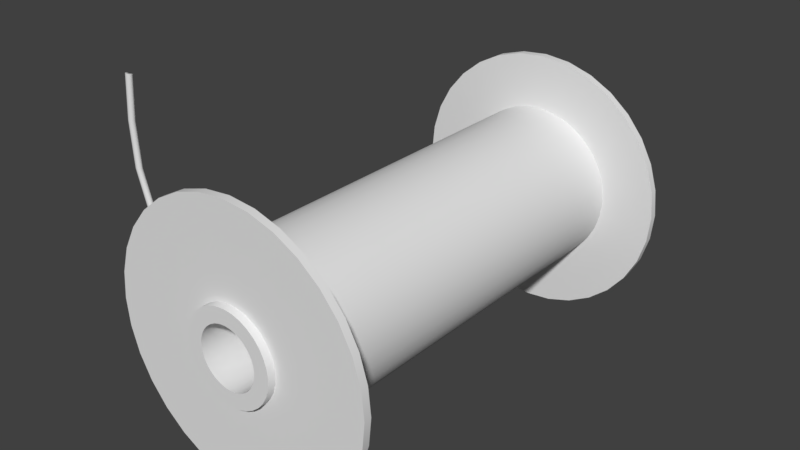# Source: WireTool.blend  (saved by Blender 2.78.0; exported with 4.5.12 LTS)
import bpy
from mathutils import Matrix  # noqa: F401  (used for matrix-valued properties, if any)

bpy.ops.wm.read_factory_settings(use_empty=True)
scene = bpy.context.scene
scene.name = 'Scene'

# ---- collections
col_collection_1 = bpy.data.collections.new('Collection 1'); scene.collection.children.link(col_collection_1)

# ---- world
world_world = bpy.data.worlds.new('World'); scene.world = world_world
world_world.color = (0.05088, 0.05088, 0.05088)
world_world.use_sun_shadow = False
world_world.sun_shadow_jitter_overblur = 0.0
world_world.cycles.sampling_method = 'MANUAL'

# ---- meshes
me_cylinder = bpy.data.meshes.new('Cylinder')
me_cylinder.from_pydata([(2.552e-08, -0.1014, 0.0396), (0.007725, -0.1014, 0.03884), (0.01515, -0.1014, 0.03658), (0.022, -0.1014, 0.03292), (0.028, -0.1014, 0.028), (0.03292, -0.1014, 0.022), (0.03658, -0.1014, 0.01515), (0.03884, -0.1014, 0.007725), (0.0396, -0.1014, 1.341e-07), (0.03884, -0.1014, -0.007725), (0.03658, -0.1014, -0.01515), (0.03292, -0.1014, -0.022), (0.028, -0.1014, -0.028), (0.022, -0.1014, -0.03292), (0.01515, -0.1014, -0.03658), (0.007725, -0.1014, -0.03884), (1.262e-08, -0.1014, -0.0396), (-0.007725, -0.1014, -0.03884), (-0.01515, -0.1014, -0.03658), (-0.022, -0.1014, -0.03292), (-0.028, -0.1014, -0.028), (-0.03292, -0.1014, -0.022), (-0.03658, -0.1014, -0.01515), (-0.03884, -0.1014, -0.007725), (-0.0396, -0.1014, 1.714e-07), (-0.03884, -0.1014, 0.007725), (-0.03658, -0.1014, 0.01515), (-0.03292, -0.1014, 0.022), (-0.028, -0.1014, 0.028), (-0.022, -0.1014, 0.03292), (-0.01515, -0.1014, 0.03658), (-0.007725, -0.1014, 0.03884), (0.01295, -0.1014, 0.06511), (2.222e-08, -0.1014, 0.06639), (0.02541, -0.1014, 0.06134), (0.03688, -0.1014, 0.0552), (0.04694, -0.1014, 0.04694), (0.0552, -0.1014, 0.03688), (0.06134, -0.1014, 0.02541), (0.06511, -0.1014, 0.01295), (0.06639, -0.1014, 1.267e-07), (0.06511, -0.1014, -0.01295), (0.06134, -0.1014, -0.02541), (0.0552, -0.1014, -0.03688), (0.04694, -0.1014, -0.04694), (0.03688, -0.1014, -0.0552), (0.02541, -0.1014, -0.06134), (0.01295, -0.1014, -0.06511), (5.861e-10, -0.1014, -0.06639), (-0.01295, -0.1014, -0.06511), (-0.02541, -0.1014, -0.06134), (-0.03688, -0.1014, -0.0552), (-0.04694, -0.1014, -0.04694), (-0.0552, -0.1014, -0.03688), (-0.06134, -0.1014, -0.02541), (-0.06511, -0.1014, -0.01295), (-0.06639, -0.1014, 1.863e-07), (-0.06511, -0.1014, 0.01295), (-0.06134, -0.1014, 0.02541), (-0.0552, -0.1014, 0.03688), (-0.04694, -0.1014, 0.04694), (-0.03688, -0.1014, 0.0552), (-0.02541, -0.1014, 0.06134), (-0.01295, -0.1014, 0.06511), (-0.06015, -0.08268, 0.01199), (-0.06004, -0.08322, 0.01218), (-0.06013, -0.08378, 0.01226), (-0.0604, -0.0843, 0.0122), (-0.0608, -0.08468, 0.01203), (-0.06127, -0.08486, 0.01176), (-0.06175, -0.08483, 0.01143), (-0.06216, -0.08459, 0.0111), (-0.06243, -0.08417, 0.01082), (-0.06253, -0.08363, 0.01063), (-0.06245, -0.08307, 0.01055), (-0.06218, -0.08255, 0.0106), (-0.06178, -0.08218, 0.01078), (-0.06131, -0.08199, 0.01105), (-0.04972, -0.08252, -0.001967), (-0.03085, -0.08137, -0.02117), (2.552e-08, 0.1014, 0.0396), (0.007725, 0.1014, 0.03884), (0.01515, 0.1014, 0.03658), (0.022, 0.1014, 0.03292), (0.028, 0.1014, 0.028), (0.03292, 0.1014, 0.022), (0.03658, 0.1014, 0.01515), (0.03884, 0.1014, 0.007725), (0.0396, 0.1014, 1.416e-07), (0.03884, 0.1014, -0.007725), (0.03658, 0.1014, -0.01515), (0.03292, 0.1014, -0.022), (0.028, 0.1014, -0.028), (0.022, 0.1014, -0.03292), (0.01515, 0.1014, -0.03658), (0.007725, 0.1014, -0.03884), (1.262e-08, 0.1014, -0.0396), (-0.007725, 0.1014, -0.03884), (-0.01515, 0.1014, -0.03658), (-0.022, 0.1014, -0.03292), (-0.028, 0.1014, -0.028), (-0.03292, 0.1014, -0.022), (-0.03658, 0.1014, -0.01515), (-0.03884, 0.1014, -0.007725), (-0.0396, 0.1014, 1.788e-07), (-0.03884, 0.1014, 0.007725), (-0.03658, 0.1014, 0.01515), (-0.03292, 0.1014, 0.022), (-0.028, 0.1014, 0.028), (-0.022, 0.1014, 0.03292), (-0.01515, 0.1014, 0.03658), (-0.007725, 0.1014, 0.03884), (2.552e-08, 0.0, 0.0396), (0.007725, 0.0, 0.03884), (0.01515, 0.0, 0.03658), (0.022, 0.0, 0.03292), (0.028, -1.863e-09, 0.028), (0.03292, -1.863e-09, 0.022), (0.03658, -9.313e-10, 0.01515), (0.03884, -4.657e-10, 0.007725), (0.0396, 0.0, 1.377e-07), (0.03884, 4.657e-10, -0.007725), (0.03658, 9.313e-10, -0.01515), (0.03292, 1.863e-09, -0.022), (0.028, 1.863e-09, -0.028), (0.022, 0.0, -0.03292), (0.01515, 0.0, -0.03658), (0.007725, 0.0, -0.03884), (1.262e-08, 0.0, -0.0396), (-0.007725, 0.0, -0.03884), (-0.01515, 0.0, -0.03658), (-0.022, 0.0, -0.03292), (-0.028, 1.863e-09, -0.028), (-0.03292, 1.863e-09, -0.022), (-0.03658, 9.313e-10, -0.01515), (-0.03884, 4.657e-10, -0.007725), (-0.0396, -1.421e-14, 1.73e-07), (-0.03884, -4.657e-10, 0.007725), (-0.03658, -9.313e-10, 0.01515), (-0.03292, -1.863e-09, 0.022), (-0.028, -1.863e-09, 0.028), (-0.022, 0.0, 0.03292), (-0.01515, 0.0, 0.03658), (-0.007725, 0.0, 0.03884), (0.01295, 0.1014, 0.06511), (2.222e-08, 0.1014, 0.06639), (0.02541, 0.1014, 0.06134), (0.03688, 0.1014, 0.0552), (0.04694, 0.1014, 0.04694), (0.0552, 0.1014, 0.03688), (0.06134, 0.1014, 0.02541), (0.06511, 0.1014, 0.01295), (0.06639, 0.1014, 1.341e-07), (0.06511, 0.1014, -0.01295), (0.06134, 0.1014, -0.02541), (0.0552, 0.1014, -0.03688), (0.04694, 0.1014, -0.04694), (0.03688, 0.1014, -0.0552), (0.02541, 0.1014, -0.06134), (0.01295, 0.1014, -0.06511), (5.861e-10, 0.1014, -0.06639), (-0.01295, 0.1014, -0.06511), (-0.02541, 0.1014, -0.06134), (-0.03688, 0.1014, -0.0552), (-0.04694, 0.1014, -0.04694), (-0.0552, 0.1014, -0.03688), (-0.06134, 0.1014, -0.02541), (-0.06511, 0.1014, -0.01295), (-0.06639, 0.1014, 1.937e-07), (-0.06511, 0.1014, 0.01295), (-0.06134, 0.1014, 0.02541), (-0.0552, 0.1014, 0.03688), (-0.04694, 0.1014, 0.04694), (-0.03688, 0.1014, 0.0552), (-0.02541, 0.1014, 0.06134), (-0.01295, 0.1014, 0.06511), (-0.0501, -0.08245, -0.002401), (-0.03122, -0.08129, -0.02161), (-0.05048, -0.0826, -0.002808), (-0.0316, -0.08144, -0.02201), (-0.05081, -0.08295, -0.003127), (-0.03193, -0.08179, -0.02233), (-0.05104, -0.08345, -0.003308), (-0.03217, -0.08229, -0.02251), (-0.05114, -0.08402, -0.003324), (-0.03226, -0.08286, -0.02253), (-0.05108, -0.08457, -0.003173), (-0.03221, -0.08342, -0.02238), (-0.05088, -0.08503, -0.002877), (-0.03201, -0.08387, -0.02208), (-0.05058, -0.08532, -0.002482), (-0.0317, -0.08416, -0.02169), (-0.0502, -0.08539, -0.002048), (-0.03132, -0.08423, -0.02125), (-0.04982, -0.08524, -0.001641), (-0.03094, -0.08408, -0.02084), (-0.04949, -0.08489, -0.001322), (-0.03061, -0.08373, -0.02053), (-0.04926, -0.08439, -0.001141), (-0.03038, -0.08324, -0.02035), (-0.04916, -0.08382, -0.001125), (-0.03028, -0.08267, -0.02033), (-0.04922, -0.08327, -0.001277), (-0.03034, -0.08211, -0.02048), (-0.04941, -0.08281, -0.001572), (-0.03054, -0.08166, -0.02078), (-0.06083, -0.08202, 0.01137), (-0.06042, -0.08226, 0.0117), (-0.06951, -0.08249, 0.03047), (-0.06998, -0.08225, 0.03023), (-0.07051, -0.08223, 0.03001), (-0.07103, -0.08243, 0.02984), (-0.07145, -0.08282, 0.02976), (-0.07172, -0.08333, 0.02978), (-0.07178, -0.0839, 0.02989), (-0.07164, -0.08443, 0.03007), (-0.0713, -0.08484, 0.0303), (-0.07084, -0.08507, 0.03054), (-0.0703, -0.08509, 0.03076), (-0.06978, -0.08489, 0.03093), (-0.06936, -0.08451, 0.03101), (-0.0691, -0.08399, 0.03099), (-0.06903, -0.08343, 0.03089), (-0.06918, -0.0829, 0.0307), (-0.07374, -0.08367, 0.04965), (-0.07425, -0.08344, 0.04951), (-0.07482, -0.08343, 0.04942), (-0.07536, -0.08364, 0.04939), (-0.07579, -0.08403, 0.04942), (-0.07604, -0.08454, 0.04951), (-0.07607, -0.0851, 0.04964), (-0.07588, -0.08562, 0.0498), (-0.0755, -0.08603, 0.04997), (-0.07498, -0.08625, 0.0501), (-0.07441, -0.08626, 0.05019), (-0.07387, -0.08606, 0.05023), (-0.07345, -0.08567, 0.05019), (-0.0732, -0.08516, 0.0501), (-0.07317, -0.08459, 0.04997), (-0.07336, -0.08407, 0.04981), (-0.07405, -0.08439, 0.0709), (-0.07458, -0.08417, 0.07084), (-0.07516, -0.08417, 0.07084), (-0.07569, -0.08437, 0.07089), (-0.07611, -0.08476, 0.071), (-0.07633, -0.08528, 0.07114), (-0.07634, -0.08584, 0.07129), (-0.07613, -0.08635, 0.07143), (-0.07572, -0.08675, 0.07154), (-0.07519, -0.08697, 0.07159), (-0.07461, -0.08698, 0.0716), (-0.07408, -0.08677, 0.07154), (-0.07366, -0.08638, 0.07143), (-0.07344, -0.08587, 0.07129), (-0.07343, -0.08531, 0.07114), (-0.07364, -0.08479, 0.071), (-0.07192, -0.08477, 0.09135), (-0.07246, -0.08455, 0.09131), (-0.07303, -0.08455, 0.09134), (-0.07357, -0.08475, 0.09142), (-0.07397, -0.08514, 0.09155), (-0.07419, -0.08566, 0.0917), (-0.07419, -0.08621, 0.09185), (-0.07397, -0.08673, 0.09198), (-0.07356, -0.08713, 0.09208), (-0.07303, -0.08735, 0.09211), (-0.07245, -0.08735, 0.09209), (-0.07192, -0.08714, 0.09201), (-0.07151, -0.08675, 0.09188), (-0.07129, -0.08624, 0.09173), (-0.07129, -0.08568, 0.09157), (-0.07151, -0.08517, 0.09144), (0.01295, -0.105, 0.06511), (2.27e-08, -0.105, 0.06639), (0.02541, -0.105, 0.06134), (0.03688, -0.105, 0.0552), (0.04694, -0.105, 0.04694), (0.0552, -0.105, 0.03688), (0.06134, -0.105, 0.02541), (0.06511, -0.105, 0.01295), (0.06639, -0.105, 1.267e-07), (0.06511, -0.105, -0.01295), (0.06134, -0.105, -0.02541), (0.0552, -0.105, -0.03688), (0.04694, -0.105, -0.04694), (0.03688, -0.105, -0.0552), (0.02541, -0.105, -0.06134), (0.01295, -0.105, -0.06511), (1.072e-09, -0.105, -0.06639), (-0.01295, -0.105, -0.06511), (-0.02541, -0.105, -0.06134), (-0.03688, -0.105, -0.0552), (-0.04694, -0.105, -0.04694), (-0.0552, -0.105, -0.03688), (-0.06134, -0.105, -0.02541), (-0.06511, -0.105, -0.01295), (-0.06639, -0.105, 1.863e-07), (-0.06511, -0.105, 0.01295), (-0.06134, -0.105, 0.02541), (-0.0552, -0.105, 0.03688), (-0.04694, -0.105, 0.04694), (-0.03688, -0.105, 0.0552), (-0.02541, -0.105, 0.06134), (-0.01295, -0.105, 0.06511), (0.01295, 0.105, 0.06511), (2.27e-08, 0.105, 0.06639), (0.02541, 0.105, 0.06134), (0.03688, 0.105, 0.0552), (0.04694, 0.105, 0.04694), (0.0552, 0.105, 0.03688), (0.06134, 0.105, 0.02541), (0.06511, 0.105, 0.01295), (0.06639, 0.105, 1.341e-07), (0.06511, 0.105, -0.01295), (0.06134, 0.105, -0.02541), (0.0552, 0.105, -0.03688), (0.04694, 0.105, -0.04694), (0.03688, 0.105, -0.0552), (0.02541, 0.105, -0.06134), (0.01295, 0.105, -0.06511), (1.072e-09, 0.105, -0.06639), (-0.01295, 0.105, -0.06511), (-0.02541, 0.105, -0.06134), (-0.03688, 0.105, -0.0552), (-0.04694, 0.105, -0.04694), (-0.0552, 0.105, -0.03688), (-0.06134, 0.105, -0.02541), (-0.06511, 0.105, -0.01295), (-0.06639, 0.105, 1.937e-07), (-0.06511, 0.105, 0.01295), (-0.06134, 0.105, 0.02541), (-0.0552, 0.105, 0.03688), (-0.04694, 0.105, 0.04694), (-0.03688, 0.105, 0.0552), (-0.02541, 0.105, 0.06134), (-0.01295, 0.105, 0.06511), (0.002882, -2.794e-09, 0.01449), (0.008208, -1.863e-09, 0.01228), (0.01045, -1.863e-09, 0.01045), (0.01477, -1.756e-09, 9.066e-08), (0.01365, -1.397e-09, -0.005654), (0.01045, -9.313e-10, -0.01045), (0.008208, -9.313e-10, -0.01228), (0.005654, -9.313e-10, -0.01365), (-0.005654, -9.313e-10, -0.01365), (-0.01045, -9.313e-10, -0.01045), (-0.01228, -9.313e-10, -0.008208), (-0.01365, -1.397e-09, -0.005654), (-0.005654, -2.794e-09, 0.01365), (-0.002882, -2.794e-09, 0.01449), (-6.743e-10, -2.794e-09, 0.01477), (0.005654, -2.794e-09, 0.01365), (0.01228, -1.863e-09, 0.008208), (0.01365, -1.863e-09, 0.005654), (0.01449, -1.863e-09, 0.002882), (0.01449, -1.63e-09, -0.002882), (0.01228, -9.313e-10, -0.008208), (0.002882, -9.313e-10, -0.01449), (4.087e-08, -9.313e-10, -0.01477), (-0.002882, -9.313e-10, -0.01449), (-0.008208, -9.313e-10, -0.01228), (-0.01449, -1.63e-09, -0.002882), (-0.01477, -1.756e-09, 1.499e-07), (-0.01449, -1.863e-09, 0.002882), (-0.01365, -1.863e-09, 0.005654), (-0.01228, -1.863e-09, 0.008208), (-0.01045, -1.863e-09, 0.01045), (-0.008208, -1.863e-09, 0.01228), (1.919e-08, -0.105, 0.02221), (0.004332, -0.105, 0.02178), (0.008498, -0.105, 0.02052), (0.01234, -0.105, 0.01846), (0.0157, -0.105, 0.0157), (0.01846, -0.105, 0.01234), (0.02052, -0.105, 0.008498), (0.02178, -0.105, 0.004333), (0.02221, -0.105, 1.192e-07), (0.02178, -0.105, -0.004332), (0.02052, -0.105, -0.008498), (0.01846, -0.105, -0.01234), (0.0157, -0.105, -0.0157), (0.01234, -0.105, -0.01846), (0.008498, -0.105, -0.02052), (0.004332, -0.105, -0.02178), (2.464e-08, -0.105, -0.02221), (-0.004332, -0.105, -0.02178), (-0.008498, -0.105, -0.02052), (-0.01234, -0.105, -0.01846), (-0.0157, -0.105, -0.0157), (-0.01846, -0.105, -0.01234), (-0.02052, -0.105, -0.008498), (-0.02178, -0.105, -0.004332), (-0.02221, -0.105, 1.565e-07), (-0.02178, -0.105, 0.004333), (-0.02052, -0.105, 0.008498), (-0.01846, -0.105, 0.01234), (-0.0157, -0.105, 0.0157), (-0.01234, -0.105, 0.01846), (-0.008498, -0.105, 0.02052), (-0.004332, -0.105, 0.02178), (0.004332, 0.105, 0.02178), (1.919e-08, 0.105, 0.02221), (0.008498, 0.105, 0.02052), (0.01234, 0.105, 0.01846), (0.0157, 0.105, 0.0157), (0.01846, 0.105, 0.01234), (0.02052, 0.105, 0.008498), (0.02178, 0.105, 0.004333), (0.02221, 0.105, 1.267e-07), (0.02178, 0.105, -0.004332), (0.02052, 0.105, -0.008498), (0.01846, 0.105, -0.01234), (0.0157, 0.105, -0.0157), (0.01234, 0.105, -0.01846), (0.008498, 0.105, -0.02052), (0.004332, 0.105, -0.02178), (2.464e-08, 0.105, -0.02221), (-0.004332, 0.105, -0.02178), (-0.008498, 0.105, -0.02052), (-0.01234, 0.105, -0.01846), (-0.0157, 0.105, -0.0157), (-0.01846, 0.105, -0.01234), (-0.02052, 0.105, -0.008498), (-0.02178, 0.105, -0.004332), (-0.02221, 0.105, 1.639e-07), (-0.02178, 0.105, 0.004333), (-0.02052, 0.105, 0.008498), (-0.01846, 0.105, 0.01234), (-0.0157, 0.105, 0.0157), (-0.01234, 0.105, 0.01846), (-0.008498, 0.105, 0.02052), (-0.004332, 0.105, 0.02178), (0.002882, -0.1088, 0.01449), (-6.743e-10, -0.1088, 0.01477), (0.005654, -0.1088, 0.01365), (0.008208, -0.1088, 0.01228), (0.01045, -0.1088, 0.01045), (0.01228, -0.1088, 0.008208), (0.01365, -0.1088, 0.005654), (0.01449, -0.1088, 0.002882), (0.01477, -0.1088, 8.941e-08), (0.01449, -0.1088, -0.002882), (0.01365, -0.1088, -0.005654), (0.01228, -0.1088, -0.008208), (0.01045, -0.1088, -0.01045), (0.008208, -0.1088, -0.01228), (0.005654, -0.1088, -0.01365), (0.002882, -0.1088, -0.01449), (4.087e-08, -0.1088, -0.01477), (-0.002882, -0.1088, -0.01449), (-0.005654, -0.1088, -0.01365), (-0.008208, -0.1088, -0.01228), (-0.01045, -0.1088, -0.01045), (-0.01228, -0.1088, -0.008208), (-0.01365, -0.1088, -0.005654), (-0.01449, -0.1088, -0.002882), (-0.01477, -0.1088, 1.416e-07), (-0.01449, -0.1088, 0.002882), (-0.01365, -0.1088, 0.005654), (-0.01228, -0.1088, 0.008208), (-0.01045, -0.1088, 0.01045), (-0.008208, -0.1088, 0.01228), (-0.005654, -0.1088, 0.01365), (-0.002882, -0.1088, 0.01449), (0.002882, 0.1088, 0.01449), (-6.743e-10, 0.1088, 0.01477), (0.005654, 0.1088, 0.01365), (0.008208, 0.1088, 0.01228), (0.01045, 0.1088, 0.01045), (0.01228, 0.1088, 0.008208), (0.01365, 0.1088, 0.005654), (0.01449, 0.1088, 0.002882), (0.01477, 0.1088, 9.686e-08), (0.01449, 0.1088, -0.002882), (0.01365, 0.1088, -0.005654), (0.01228, 0.1088, -0.008208), (0.01045, 0.1088, -0.01045), (0.008208, 0.1088, -0.01228), (0.005654, 0.1088, -0.01365), (0.002882, 0.1088, -0.01449), (4.087e-08, 0.1088, -0.01477), (-0.002882, 0.1088, -0.01449), (-0.005654, 0.1088, -0.01365), (-0.008208, 0.1088, -0.01228), (-0.01045, 0.1088, -0.01045), (-0.01228, 0.1088, -0.008208), (-0.01365, 0.1088, -0.005654), (-0.01449, 0.1088, -0.002882), (-0.01477, 0.1088, 1.565e-07), (-0.01449, 0.1088, 0.002882), (-0.01365, 0.1088, 0.005654), (-0.01228, 0.1088, 0.008208), (-0.01045, 0.1088, 0.01045), (-0.008208, 0.1088, 0.01228), (-0.005654, 0.1088, 0.01365), (-0.002882, 0.1088, 0.01449), (1.919e-08, -0.1088, 0.02221), (0.004332, 0.1088, 0.02178), (0.008498, 0.1088, 0.02052), (0.01234, 0.1088, 0.01846), (0.0157, 0.1088, 0.0157), (0.01846, 0.1088, 0.01234), (0.02052, 0.1088, 0.008498), (0.02178, 0.1088, 0.004333), (0.02221, 0.1088, 1.267e-07), (0.02178, 0.1088, -0.004332), (0.02052, 0.1088, -0.008498), (0.01846, 0.1088, -0.01234), (0.0157, 0.1088, -0.0157), (0.01234, 0.1088, -0.01846), (0.008498, 0.1088, -0.02052), (0.004332, 0.1088, -0.02178), (2.464e-08, 0.1088, -0.02221), (-0.004332, 0.1088, -0.02178), (-0.008498, 0.1088, -0.02052), (-0.01234, 0.1088, -0.01846), (-0.0157, 0.1088, -0.0157), (-0.01846, 0.1088, -0.01234), (-0.02052, 0.1088, -0.008498), (-0.02178, 0.1088, -0.004332), (-0.02221, 0.1088, 1.639e-07), (-0.02178, 0.1088, 0.004333), (-0.02052, 0.1088, 0.008498), (-0.01846, 0.1088, 0.01234), (-0.0157, 0.1088, 0.0157), (-0.01234, 0.1088, 0.01846), (-0.008498, 0.1088, 0.02052), (-0.004332, 0.1088, 0.02178), (0.004332, -0.1088, 0.02178), (0.008498, -0.1088, 0.02052), (0.01234, -0.1088, 0.01846), (0.0157, -0.1088, 0.0157), (0.01846, -0.1088, 0.01234), (0.02052, -0.1088, 0.008498), (0.02178, -0.1088, 0.004333), (0.02221, -0.1088, 1.192e-07), (0.02178, -0.1088, -0.004332), (0.02052, -0.1088, -0.008498), (0.01846, -0.1088, -0.01234), (0.0157, -0.1088, -0.0157), (0.01234, -0.1088, -0.01846), (0.008498, -0.1088, -0.02052), (0.004332, -0.1088, -0.02178), (2.464e-08, -0.1088, -0.02221), (-0.004332, -0.1088, -0.02178), (-0.008498, -0.1088, -0.02052), (-0.01234, -0.1088, -0.01846), (-0.0157, -0.1088, -0.0157), (-0.01846, -0.1088, -0.01234), (-0.02052, -0.1088, -0.008498), (-0.02178, -0.1088, -0.004332), (-0.02221, -0.1088, 1.49e-07), (-0.02178, -0.1088, 0.004333), (-0.02052, -0.1088, 0.008498), (-0.01846, -0.1088, 0.01234), (-0.0157, -0.1088, 0.0157), (-0.01234, -0.1088, 0.01846), (-0.008498, -0.1088, 0.02052), (-0.004332, -0.1088, 0.02178), (1.919e-08, 0.1088, 0.02221)], [], [(7, 6, 38, 39), (51, 50, 290, 291), (21, 20, 52, 53), (8, 7, 39, 40), (22, 21, 53, 54), (9, 8, 40, 41), (23, 22, 54, 55), (10, 9, 41, 42), (24, 23, 55, 56), (11, 10, 42, 43), (25, 24, 56, 57), (12, 11, 43, 44), (26, 25, 57, 58), (13, 12, 44, 45), (1, 0, 33, 32), (27, 26, 58, 59), (14, 13, 45, 46), (28, 27, 59, 60), (15, 14, 46, 47), (2, 1, 32, 34), (29, 28, 60, 61), (16, 15, 47, 48), (3, 2, 34, 35), (30, 29, 61, 62), (17, 16, 48, 49), (4, 3, 35, 36), (31, 30, 62, 63), (18, 17, 49, 50), (5, 4, 36, 37), (0, 31, 63, 33), (19, 18, 50, 51), (6, 5, 37, 38), (20, 19, 51, 52), (361, 455, 454, 347), (38, 37, 277, 278), (52, 51, 291, 292), (39, 38, 278, 279), (53, 52, 292, 293), (40, 39, 279, 280), (54, 53, 293, 294), (41, 40, 280, 281), (55, 54, 294, 295), (42, 41, 281, 282), (56, 55, 295, 296), (43, 42, 282, 283), (57, 56, 296, 297), (44, 43, 283, 284), (58, 57, 297, 298), (45, 44, 284, 285), (59, 58, 298, 299), (46, 45, 285, 286), (32, 33, 273, 272), (60, 59, 299, 300), (47, 46, 286, 287), (34, 32, 272, 274), (61, 60, 300, 301), (48, 47, 287, 288), (35, 34, 274, 275), (62, 61, 301, 302), (49, 48, 288, 289), (36, 35, 275, 276), (63, 62, 302, 303), (50, 49, 289, 290), (37, 36, 276, 277), (33, 63, 303, 273), (1, 2, 114, 113), (2, 3, 115, 114), (3, 4, 116, 115), (4, 5, 117, 116), (5, 6, 118, 117), (6, 7, 119, 118), (7, 8, 120, 119), (8, 9, 121, 120), (9, 10, 122, 121), (10, 11, 123, 122), (11, 12, 124, 123), (12, 13, 125, 124), (13, 14, 126, 125), (14, 15, 127, 126), (15, 16, 128, 127), (16, 17, 129, 128), (17, 18, 130, 129), (18, 19, 131, 130), (19, 20, 132, 131), (20, 21, 133, 132), (21, 22, 134, 133), (22, 23, 135, 134), (23, 24, 136, 135), (24, 25, 137, 136), (25, 26, 138, 137), (26, 27, 139, 138), (27, 28, 140, 139), (28, 29, 141, 140), (29, 30, 142, 141), (30, 31, 143, 142), (31, 0, 112, 143), (112, 0, 1, 113), (200, 202, 64, 65), (185, 184, 182, 183), (188, 190, 70, 71), (187, 186, 184, 185), (78, 176, 77, 206), (189, 188, 186, 187), (192, 194, 68, 69), (191, 190, 188, 189), (180, 182, 74, 75), (193, 192, 190, 191), (198, 200, 65, 66), (87, 151, 150, 86), (163, 323, 322, 162), (101, 165, 164, 100), (88, 152, 151, 87), (102, 166, 165, 101), (89, 153, 152, 88), (103, 167, 166, 102), (90, 154, 153, 89), (104, 168, 167, 103), (91, 155, 154, 90), (105, 169, 168, 104), (92, 156, 155, 91), (106, 170, 169, 105), (93, 157, 156, 92), (81, 144, 145, 80), (107, 171, 170, 106), (94, 158, 157, 93), (108, 172, 171, 107), (95, 159, 158, 94), (82, 146, 144, 81), (109, 173, 172, 108), (96, 160, 159, 95), (83, 147, 146, 82), (110, 174, 173, 109), (97, 161, 160, 96), (84, 148, 147, 83), (111, 175, 174, 110), (98, 162, 161, 97), (85, 149, 148, 84), (80, 145, 175, 111), (99, 163, 162, 98), (86, 150, 149, 85), (100, 164, 163, 99), (358, 480, 481, 359), (150, 310, 309, 149), (164, 324, 323, 163), (151, 311, 310, 150), (165, 325, 324, 164), (152, 312, 311, 151), (166, 326, 325, 165), (153, 313, 312, 152), (167, 327, 326, 166), (154, 314, 313, 153), (168, 328, 327, 167), (155, 315, 314, 154), (169, 329, 328, 168), (156, 316, 315, 155), (170, 330, 329, 169), (157, 317, 316, 156), (171, 331, 330, 170), (158, 318, 317, 157), (144, 304, 305, 145), (172, 332, 331, 171), (159, 319, 318, 158), (146, 306, 304, 144), (173, 333, 332, 172), (160, 320, 319, 159), (147, 307, 306, 146), (174, 334, 333, 173), (161, 321, 320, 160), (148, 308, 307, 147), (175, 335, 334, 174), (162, 322, 321, 161), (149, 309, 308, 148), (145, 305, 335, 175), (81, 113, 114, 82), (82, 114, 115, 83), (83, 115, 116, 84), (84, 116, 117, 85), (85, 117, 118, 86), (86, 118, 119, 87), (87, 119, 120, 88), (88, 120, 121, 89), (89, 121, 122, 90), (90, 122, 123, 91), (91, 123, 124, 92), (92, 124, 125, 93), (93, 125, 126, 94), (94, 126, 127, 95), (95, 127, 128, 96), (96, 128, 129, 97), (97, 129, 130, 98), (98, 130, 131, 99), (99, 131, 132, 100), (100, 132, 133, 101), (101, 133, 134, 102), (102, 134, 135, 103), (103, 135, 136, 104), (104, 136, 137, 105), (105, 137, 138, 106), (106, 138, 139, 107), (107, 139, 140, 108), (108, 140, 141, 109), (109, 141, 142, 110), (110, 142, 143, 111), (111, 143, 112, 80), (112, 113, 81, 80), (195, 194, 192, 193), (186, 188, 71, 72), (197, 196, 194, 195), (178, 180, 75, 76), (199, 198, 196, 197), (196, 198, 66, 67), (201, 200, 198, 199), (184, 186, 72, 73), (203, 202, 200, 201), (204, 78, 206, 207), (205, 204, 202, 203), (202, 204, 207, 64), (183, 182, 180, 181), (182, 184, 73, 74), (181, 180, 178, 179), (194, 196, 67, 68), (179, 178, 176, 177), (77, 76, 211, 210), (177, 176, 78, 79), (190, 192, 69, 70), (79, 78, 204, 205), (176, 178, 76, 77), (218, 219, 235, 234), (68, 67, 220, 219), (74, 73, 214, 213), (71, 70, 217, 216), (65, 64, 223, 222), (206, 77, 210, 209), (69, 68, 219, 218), (75, 74, 213, 212), (66, 65, 222, 221), (72, 71, 216, 215), (64, 207, 208, 223), (207, 206, 209, 208), (70, 69, 218, 217), (76, 75, 212, 211), (67, 66, 221, 220), (73, 72, 215, 214), (224, 225, 241, 240), (211, 212, 228, 227), (219, 220, 236, 235), (212, 213, 229, 228), (220, 221, 237, 236), (213, 214, 230, 229), (221, 222, 238, 237), (214, 215, 231, 230), (222, 223, 239, 238), (215, 216, 232, 231), (208, 209, 225, 224), (223, 208, 224, 239), (216, 217, 233, 232), (209, 210, 226, 225), (217, 218, 234, 233), (210, 211, 227, 226), (245, 246, 262, 261), (239, 224, 240, 255), (232, 233, 249, 248), (225, 226, 242, 241), (233, 234, 250, 249), (226, 227, 243, 242), (234, 235, 251, 250), (227, 228, 244, 243), (235, 236, 252, 251), (228, 229, 245, 244), (236, 237, 253, 252), (229, 230, 246, 245), (237, 238, 254, 253), (230, 231, 247, 246), (238, 239, 255, 254), (231, 232, 248, 247), (260, 261, 262, 263, 264, 265, 266, 267, 268, 269, 270, 271, 256, 257, 258, 259), (253, 254, 270, 269), (246, 247, 263, 262), (254, 255, 271, 270), (247, 248, 264, 263), (240, 241, 257, 256), (255, 240, 256, 271), (248, 249, 265, 264), (241, 242, 258, 257), (249, 250, 266, 265), (242, 243, 259, 258), (250, 251, 267, 266), (243, 244, 260, 259), (251, 252, 268, 267), (244, 245, 261, 260), (252, 253, 269, 268), (368, 369, 272, 273), (369, 370, 274, 272), (370, 371, 275, 274), (371, 372, 276, 275), (372, 373, 277, 276), (373, 374, 278, 277), (374, 375, 279, 278), (375, 376, 280, 279), (376, 377, 281, 280), (377, 378, 282, 281), (378, 379, 283, 282), (379, 380, 284, 283), (380, 381, 285, 284), (381, 382, 286, 285), (382, 383, 287, 286), (383, 384, 288, 287), (384, 385, 289, 288), (385, 386, 290, 289), (386, 387, 291, 290), (387, 388, 292, 291), (388, 389, 293, 292), (389, 390, 294, 293), (390, 391, 295, 294), (391, 392, 296, 295), (392, 393, 297, 296), (393, 394, 298, 297), (394, 395, 299, 298), (395, 396, 300, 299), (396, 397, 301, 300), (397, 398, 302, 301), (398, 399, 303, 302), (399, 368, 273, 303), (400, 401, 305, 304), (402, 400, 304, 306), (403, 402, 306, 307), (404, 403, 307, 308), (405, 404, 308, 309), (406, 405, 309, 310), (407, 406, 310, 311), (408, 407, 311, 312), (409, 408, 312, 313), (410, 409, 313, 314), (411, 410, 314, 315), (412, 411, 315, 316), (413, 412, 316, 317), (414, 413, 317, 318), (415, 414, 318, 319), (416, 415, 319, 320), (417, 416, 320, 321), (418, 417, 321, 322), (419, 418, 322, 323), (420, 419, 323, 324), (421, 420, 324, 325), (422, 421, 325, 326), (423, 422, 326, 327), (424, 423, 327, 328), (425, 424, 328, 329), (426, 425, 329, 330), (427, 426, 330, 331), (428, 427, 331, 332), (429, 428, 332, 333), (430, 429, 333, 334), (431, 430, 334, 335), (401, 431, 335, 305), (359, 481, 482, 344), (362, 456, 455, 361), (344, 482, 483, 360), (363, 457, 456, 362), (360, 483, 484, 345), (364, 458, 457, 363), (345, 484, 485, 346), (365, 459, 458, 364), (346, 485, 486, 347), (366, 460, 459, 365), (351, 434, 432, 336), (347, 486, 487, 361), (367, 461, 460, 366), (337, 435, 434, 351), (361, 487, 488, 362), (348, 462, 461, 367), (338, 436, 435, 337), (362, 488, 489, 363), (349, 463, 462, 348), (352, 437, 436, 338), (363, 489, 490, 364), (350, 433, 463, 349), (353, 438, 437, 352), (364, 490, 491, 365), (350, 465, 464, 336), (354, 439, 438, 353), (365, 491, 492, 366), (336, 464, 466, 351), (339, 440, 439, 354), (366, 492, 493, 367), (351, 466, 467, 337), (355, 441, 440, 339), (367, 493, 494, 348), (337, 467, 468, 338), (340, 442, 441, 355), (348, 494, 495, 349), (338, 468, 469, 352), (356, 443, 442, 340), (349, 495, 465, 350), (352, 469, 470, 353), (341, 444, 443, 356), (353, 470, 471, 354), (342, 445, 444, 341), (354, 471, 472, 339), (343, 446, 445, 342), (339, 472, 473, 355), (357, 447, 446, 343), (355, 473, 474, 340), (358, 448, 447, 357), (340, 474, 475, 356), (359, 449, 448, 358), (356, 475, 476, 341), (344, 450, 449, 359), (341, 476, 477, 342), (360, 451, 450, 344), (342, 477, 478, 343), (345, 452, 451, 360), (343, 478, 479, 357), (346, 453, 452, 345), (357, 479, 480, 358), (347, 454, 453, 346), (411, 412, 508, 507), (412, 413, 509, 508), (369, 368, 496, 528), (413, 414, 510, 509), (370, 369, 528, 529), (414, 415, 511, 510), (371, 370, 529, 530), (415, 416, 512, 511), (372, 371, 530, 531), (416, 417, 513, 512), (373, 372, 531, 532), (417, 418, 514, 513), (374, 373, 532, 533), (418, 419, 515, 514), (375, 374, 533, 534), (419, 420, 516, 515), (376, 375, 534, 535), (420, 421, 517, 516), (377, 376, 535, 536), (421, 422, 518, 517), (378, 377, 536, 537), (422, 423, 519, 518), (379, 378, 537, 538), (423, 424, 520, 519), (380, 379, 538, 539), (424, 425, 521, 520), (381, 380, 539, 540), (425, 426, 522, 521), (382, 381, 540, 541), (426, 427, 523, 522), (383, 382, 541, 542), (427, 428, 524, 523), (384, 383, 542, 543), (428, 429, 525, 524), (385, 384, 543, 544), (429, 430, 526, 525), (386, 385, 544, 545), (430, 431, 527, 526), (387, 386, 545, 546), (431, 401, 559, 527), (388, 387, 546, 547), (463, 433, 496, 558), (462, 463, 558, 557), (461, 462, 557, 556), (460, 461, 556, 555), (459, 460, 555, 554), (458, 459, 554, 553), (457, 458, 553, 552), (456, 457, 552, 551), (455, 456, 551, 550), (454, 455, 550, 549), (453, 454, 549, 548), (452, 453, 548, 547), (451, 452, 547, 546), (450, 451, 546, 545), (449, 450, 545, 544), (448, 449, 544, 543), (447, 448, 543, 542), (446, 447, 542, 541), (445, 446, 541, 540), (444, 445, 540, 539), (443, 444, 539, 538), (442, 443, 538, 537), (441, 442, 537, 536), (440, 441, 536, 535), (439, 440, 535, 534), (438, 439, 534, 533), (437, 438, 533, 532), (436, 437, 532, 531), (435, 436, 531, 530), (434, 435, 530, 529), (432, 434, 529, 528), (433, 432, 528, 496), (465, 495, 527, 559), (495, 494, 526, 527), (494, 493, 525, 526), (493, 492, 524, 525), (492, 491, 523, 524), (491, 490, 522, 523), (490, 489, 521, 522), (489, 488, 520, 521), (488, 487, 519, 520), (487, 486, 518, 519), (486, 485, 517, 518), (485, 484, 516, 517), (484, 483, 515, 516), (483, 482, 514, 515), (482, 481, 513, 514), (481, 480, 512, 513), (480, 479, 511, 512), (479, 478, 510, 511), (478, 477, 509, 510), (477, 476, 508, 509), (476, 475, 507, 508), (475, 474, 506, 507), (474, 473, 505, 506), (473, 472, 504, 505), (472, 471, 503, 504), (471, 470, 502, 503), (470, 469, 501, 502), (469, 468, 500, 501), (468, 467, 499, 500), (467, 466, 498, 499), (466, 464, 497, 498), (464, 465, 559, 497), (410, 411, 507, 506), (409, 410, 506, 505), (408, 409, 505, 504), (407, 408, 504, 503), (406, 407, 503, 502), (405, 406, 502, 501), (404, 405, 501, 500), (403, 404, 500, 499), (402, 403, 499, 498), (400, 402, 498, 497), (401, 400, 497, 559), (368, 399, 558, 496), (399, 398, 557, 558), (398, 397, 556, 557), (397, 396, 555, 556), (396, 395, 554, 555), (395, 394, 553, 554), (394, 393, 552, 553), (393, 392, 551, 552), (392, 391, 550, 551), (391, 390, 549, 550), (390, 389, 548, 549), (389, 388, 547, 548), (336, 432, 433, 350)])
me_cylinder.polygons.foreach_set('use_smooth', [True] * 545)
_uv = me_cylinder.uv_layers.new(name='UVMap')
_uv.uv.foreach_set('vector', [0.1298, 0.92, 0.1457, 0.92, 0.1511, 0.9748, 0.1244, 0.9748, 0.8304, 0.979, 0.8571, 0.979, 0.8571, 0.9863, 0.8304, 0.9863, 0.1142, 0.7613, 0.09943, 0.7674, 0.0735, 0.7189, 0.09818, 0.7087, 0.1142, 0.9169, 0.1298, 0.92, 0.1244, 0.9748, 0.09818, 0.9695, 0.1298, 0.7582, 0.1142, 0.7613, 0.09818, 0.7087, 0.1244, 0.7035, 0.09943, 0.9108, 0.1142, 0.9169, 0.09818, 0.9695, 0.0735, 0.9593, 0.1457, 0.7582, 0.1298, 0.7582, 0.1244, 0.7035, 0.1511, 0.7035, 0.08618, 0.902, 0.09943, 0.9108, 0.0735, 0.9593, 0.05128, 0.9445, 0.1613, 0.7613, 0.1457, 0.7582, 0.1511, 0.7035, 0.1773, 0.7087, 0.07491, 0.8907, 0.08618, 0.902, 0.05128, 0.9445, 0.03239, 0.9256, 0.1761, 0.7674, 0.1613, 0.7613, 0.1773, 0.7087, 0.202, 0.7189, 0.06605, 0.8774, 0.07491, 0.8907, 0.03239, 0.9256, 0.01754, 0.9034, 0.1893, 0.7763, 0.1761, 0.7674, 0.202, 0.7189, 0.2242, 0.7337, 0.05996, 0.8627, 0.06605, 0.8774, 0.01754, 0.9034, 0.007315, 0.8787, 0.2094, 0.8774, 0.2155, 0.8627, 0.2682, 0.8787, 0.258, 0.9034, 0.2006, 0.7875, 0.1893, 0.7763, 0.2242, 0.7337, 0.2431, 0.7526, 0.05685, 0.8471, 0.05996, 0.8627, 0.007315, 0.8787, 0.002102, 0.8525, 0.2094, 0.8008, 0.2006, 0.7875, 0.2431, 0.7526, 0.258, 0.7749, 0.05685, 0.8311, 0.05685, 0.8471, 0.002102, 0.8525, 0.002102, 0.8258, 0.2006, 0.8907, 0.2094, 0.8774, 0.258, 0.9034, 0.2431, 0.9256, 0.2155, 0.8155, 0.2094, 0.8008, 0.258, 0.7749, 0.2682, 0.7995, 0.05996, 0.8155, 0.05685, 0.8311, 0.002102, 0.8258, 0.007315, 0.7995, 0.1893, 0.902, 0.2006, 0.8907, 0.2431, 0.9256, 0.2242, 0.9445, 0.2187, 0.8311, 0.2155, 0.8155, 0.2682, 0.7995, 0.2734, 0.8258, 0.06605, 0.8008, 0.05996, 0.8155, 0.007315, 0.7995, 0.01754, 0.7749, 0.1761, 0.9108, 0.1893, 0.902, 0.2242, 0.9445, 0.202, 0.9593, 0.2187, 0.8471, 0.2187, 0.8311, 0.2734, 0.8258, 0.2734, 0.8525, 0.07491, 0.7875, 0.06605, 0.8008, 0.01754, 0.7749, 0.03239, 0.7526, 0.1613, 0.9169, 0.1761, 0.9108, 0.202, 0.9593, 0.1773, 0.9695, 0.2155, 0.8627, 0.2187, 0.8471, 0.2734, 0.8525, 0.2682, 0.8787, 0.08618, 0.7763, 0.07491, 0.7875, 0.03239, 0.7526, 0.05128, 0.7337, 0.1457, 0.92, 0.1613, 0.9169, 0.1773, 0.9695, 0.1511, 0.9748, 0.09943, 0.7674, 0.08618, 0.7763, 0.05128, 0.7337, 0.0735, 0.7189, 0.546, 0.2255, 0.546, 0.4489, 0.5401, 0.4489, 0.5401, 0.2255, 0.3227, 0.979, 0.3495, 0.979, 0.3495, 0.9863, 0.3227, 0.9863, 0.8037, 0.979, 0.8304, 0.979, 0.8304, 0.9863, 0.8037, 0.9863, 0.296, 0.979, 0.3227, 0.979, 0.3227, 0.9863, 0.296, 0.9863, 0.777, 0.979, 0.8037, 0.979, 0.8037, 0.9863, 0.777, 0.9863, 0.2693, 0.979, 0.296, 0.979, 0.296, 0.9863, 0.2693, 0.9863, 0.7503, 0.979, 0.777, 0.979, 0.777, 0.9863, 0.7503, 0.9863, 0.2426, 0.979, 0.2693, 0.979, 0.2693, 0.9863, 0.2426, 0.9863, 0.7235, 0.979, 0.7503, 0.979, 0.7503, 0.9863, 0.7235, 0.9863, 0.2159, 0.979, 0.2426, 0.979, 0.2426, 0.9863, 0.2159, 0.9863, 0.6968, 0.979, 0.7235, 0.979, 0.7235, 0.9863, 0.6968, 0.9863, 0.1891, 0.979, 0.2159, 0.979, 0.2159, 0.9863, 0.1891, 0.9863, 0.6701, 0.979, 0.6968, 0.979, 0.6968, 0.9863, 0.6701, 0.9863, 0.1624, 0.979, 0.1891, 0.979, 0.1891, 0.9863, 0.1624, 0.9863, 0.6434, 0.979, 0.6701, 0.979, 0.6701, 0.9863, 0.6434, 0.9863, 0.1357, 0.979, 0.1624, 0.979, 0.1624, 0.9863, 0.1357, 0.9863, 0.6167, 0.979, 0.6434, 0.979, 0.6434, 0.9863, 0.6167, 0.9863, 0.109, 0.979, 0.1357, 0.979, 0.1357, 0.9863, 0.109, 0.9863, 0.4563, 0.979, 0.4831, 0.979, 0.4831, 0.9863, 0.4563, 0.9863, 0.5899, 0.979, 0.6167, 0.979, 0.6167, 0.9863, 0.5899, 0.9863, 0.08226, 0.979, 0.109, 0.979, 0.109, 0.9863, 0.08226, 0.9863, 0.4296, 0.979, 0.4563, 0.979, 0.4563, 0.9863, 0.4296, 0.9863, 0.5632, 0.979, 0.5899, 0.979, 0.5899, 0.9863, 0.5632, 0.9863, 0.05554, 0.979, 0.08226, 0.979, 0.08226, 0.9863, 0.05554, 0.9863, 0.4029, 0.979, 0.4296, 0.979, 0.4296, 0.9863, 0.4029, 0.9863, 0.5365, 0.979, 0.5632, 0.979, 0.5632, 0.9863, 0.5365, 0.9863, 0.02882, 0.979, 0.05554, 0.979, 0.05554, 0.9863, 0.02882, 0.9863, 0.3762, 0.979, 0.4029, 0.979, 0.4029, 0.9863, 0.3762, 0.9863, 0.5098, 0.979, 0.5365, 0.979, 0.5365, 0.9863, 0.5098, 0.9863, 0.002102, 0.979, 0.02882, 0.979, 0.02882, 0.9863, 0.002102, 0.9863, 0.3495, 0.979, 0.3762, 0.979, 0.3762, 0.9863, 0.3495, 0.9863, 0.4831, 0.979, 0.5098, 0.979, 0.5098, 0.9863, 0.4831, 0.9863, 0.273, 0.4187, 0.2571, 0.4187, 0.2571, 0.2104, 0.273, 0.2104, 0.2571, 0.4187, 0.2412, 0.4187, 0.2412, 0.2104, 0.2571, 0.2104, 0.2412, 0.4187, 0.2252, 0.4187, 0.2252, 0.2104, 0.2412, 0.2104, 0.2252, 0.4187, 0.2093, 0.4187, 0.2093, 0.2104, 0.2252, 0.2104, 0.2093, 0.4187, 0.1933, 0.4187, 0.1933, 0.2104, 0.2093, 0.2104, 0.1933, 0.4187, 0.1774, 0.4187, 0.1774, 0.2104, 0.1933, 0.2104, 0.1774, 0.4187, 0.1615, 0.4187, 0.1615, 0.2104, 0.1774, 0.2104, 0.1615, 0.4187, 0.1455, 0.4187, 0.1455, 0.2104, 0.1615, 0.2104, 0.1455, 0.4187, 0.1296, 0.4187, 0.1296, 0.2104, 0.1455, 0.2104, 0.1296, 0.4187, 0.1137, 0.4187, 0.1137, 0.2104, 0.1296, 0.2104, 0.1137, 0.4187, 0.09772, 0.4187, 0.09772, 0.2104, 0.1137, 0.2104, 0.09772, 0.4187, 0.08179, 0.4187, 0.08179, 0.2104, 0.09772, 0.2104, 0.08179, 0.4187, 0.06585, 0.4187, 0.06585, 0.2104, 0.08179, 0.2104, 0.06585, 0.4187, 0.04992, 0.4187, 0.04991, 0.2104, 0.06585, 0.2104, 0.04992, 0.4187, 0.03398, 0.4187, 0.03398, 0.2104, 0.04991, 0.2104, 0.03398, 0.4187, 0.01804, 0.4187, 0.01804, 0.2104, 0.03398, 0.2104, 0.01804, 0.4187, 0.002106, 0.4187, 0.002104, 0.2104, 0.01804, 0.2104, 0.5121, 0.4187, 0.4961, 0.4187, 0.4961, 0.2104, 0.5121, 0.2104, 0.4961, 0.4187, 0.4802, 0.4187, 0.4802, 0.2104, 0.4961, 0.2104, 0.4802, 0.4187, 0.4643, 0.4187, 0.4643, 0.2104, 0.4802, 0.2104, 0.4643, 0.4187, 0.4483, 0.4187, 0.4483, 0.2104, 0.4643, 0.2104, 0.4483, 0.4187, 0.4324, 0.4187, 0.4324, 0.2104, 0.4483, 0.2104, 0.4324, 0.4187, 0.4165, 0.4187, 0.4165, 0.2104, 0.4324, 0.2104, 0.4165, 0.4187, 0.4005, 0.4187, 0.4005, 0.2104, 0.4165, 0.2104, 0.4005, 0.4187, 0.3846, 0.4187, 0.3846, 0.2104, 0.4005, 0.2104, 0.3846, 0.4187, 0.3686, 0.4187, 0.3686, 0.2104, 0.3846, 0.2104, 0.3686, 0.4187, 0.3527, 0.4187, 0.3527, 0.2104, 0.3686, 0.2104, 0.3527, 0.4187, 0.3368, 0.4187, 0.3368, 0.2104, 0.3527, 0.2104, 0.3368, 0.4187, 0.3208, 0.4187, 0.3208, 0.2104, 0.3368, 0.2104, 0.3208, 0.4187, 0.3049, 0.4187, 0.3049, 0.2104, 0.3208, 0.2104, 0.3049, 0.4187, 0.289, 0.4187, 0.289, 0.2104, 0.3049, 0.2104, 0.289, 0.2104, 0.289, 0.4187, 0.273, 0.4187, 0.273, 0.2104, 0.5729, 0.7536, 0.5726, 0.7524, 0.6082, 0.7506, 0.6085, 0.7518, 0.5165, 0.7462, 0.5717, 0.7442, 0.5717, 0.7454, 0.5163, 0.7474, 0.5731, 0.7607, 0.5731, 0.7595, 0.6093, 0.7576, 0.6093, 0.7588, 0.5166, 0.745, 0.5718, 0.743, 0.5717, 0.7442, 0.5165, 0.7462, 0.5721, 0.7501, 0.5719, 0.7489, 0.6077, 0.7471, 0.6078, 0.7483, 0.5174, 0.7627, 0.5731, 0.7607, 0.573, 0.7618, 0.5173, 0.7639, 0.5731, 0.7583, 0.5731, 0.7571, 0.6092, 0.7552, 0.6093, 0.7564, 0.5176, 0.7615, 0.5731, 0.7595, 0.5731, 0.7607, 0.5174, 0.7627, 0.5717, 0.7466, 0.5717, 0.7454, 0.608, 0.7436, 0.6078, 0.7448, 0.5176, 0.7603, 0.5731, 0.7583, 0.5731, 0.7595, 0.5176, 0.7615, 0.573, 0.7548, 0.5729, 0.7536, 0.6085, 0.7518, 0.6088, 0.7529, 0.8081, 0.06605, 0.7822, 0.01754, 0.8068, 0.007315, 0.8228, 0.05996, 0.8304, 0.9979, 0.8304, 0.9905, 0.8571, 0.9905, 0.8571, 0.9979, 0.8544, 0.2187, 0.8598, 0.2734, 0.8331, 0.2734, 0.8384, 0.2187, 0.7948, 0.07491, 0.7599, 0.03238, 0.7822, 0.01754, 0.8081, 0.06605, 0.87, 0.2155, 0.886, 0.2682, 0.8598, 0.2734, 0.8544, 0.2187, 0.7836, 0.08618, 0.741, 0.05128, 0.7599, 0.03238, 0.7948, 0.07491, 0.8847, 0.2094, 0.9107, 0.258, 0.886, 0.2682, 0.87, 0.2155, 0.7747, 0.09943, 0.7262, 0.0735, 0.741, 0.05128, 0.7836, 0.08618, 0.898, 0.2006, 0.9329, 0.2431, 0.9107, 0.258, 0.8847, 0.2094, 0.7686, 0.1142, 0.716, 0.09818, 0.7262, 0.0735, 0.7747, 0.09943, 0.9093, 0.1893, 0.9518, 0.2242, 0.9329, 0.2431, 0.898, 0.2006, 0.7655, 0.1298, 0.7108, 0.1244, 0.716, 0.09818, 0.7686, 0.1142, 0.9181, 0.1761, 0.9666, 0.202, 0.9518, 0.2242, 0.9093, 0.1893, 0.7655, 0.1457, 0.7108, 0.1511, 0.7108, 0.1244, 0.7655, 0.1298, 0.898, 0.07491, 0.9329, 0.03239, 0.9518, 0.05128, 0.9093, 0.08618, 0.9242, 0.1613, 0.9768, 0.1773, 0.9666, 0.202, 0.9181, 0.1761, 0.7686, 0.1613, 0.716, 0.1773, 0.7108, 0.1511, 0.7655, 0.1457, 0.9273, 0.1457, 0.9821, 0.1511, 0.9768, 0.1773, 0.9242, 0.1613, 0.7747, 0.1761, 0.7262, 0.202, 0.716, 0.1773, 0.7686, 0.1613, 0.8847, 0.06605, 0.9107, 0.01754, 0.9329, 0.03239, 0.898, 0.07491, 0.9273, 0.1298, 0.9821, 0.1244, 0.9821, 0.1511, 0.9273, 0.1457, 0.7836, 0.1893, 0.741, 0.2242, 0.7262, 0.202, 0.7747, 0.1761, 0.87, 0.05996, 0.886, 0.007315, 0.9107, 0.01754, 0.8847, 0.06605, 0.9242, 0.1142, 0.9768, 0.09818, 0.9821, 0.1244, 0.9273, 0.1298, 0.7948, 0.2006, 0.7599, 0.2431, 0.741, 0.2242, 0.7836, 0.1893, 0.8544, 0.05685, 0.8598, 0.002102, 0.886, 0.007315, 0.87, 0.05996, 0.9181, 0.09943, 0.9666, 0.0735, 0.9768, 0.09818, 0.9242, 0.1142, 0.8081, 0.2094, 0.7822, 0.258, 0.7599, 0.2431, 0.7948, 0.2006, 0.8384, 0.05685, 0.8331, 0.002102, 0.8598, 0.002102, 0.8544, 0.05685, 0.9093, 0.08618, 0.9518, 0.05128, 0.9666, 0.0735, 0.9181, 0.09943, 0.8228, 0.2155, 0.8068, 0.2682, 0.7822, 0.258, 0.8081, 0.2094, 0.8228, 0.05996, 0.8068, 0.007315, 0.8331, 0.002102, 0.8384, 0.05685, 0.8384, 0.2187, 0.8331, 0.2734, 0.8068, 0.2682, 0.8228, 0.2155, 0.6947, 0.2255, 0.6947, 0.002102, 0.7006, 0.002102, 0.7006, 0.2255, 0.3227, 0.9979, 0.3227, 0.9905, 0.3495, 0.9905, 0.3495, 0.9979, 0.8037, 0.9979, 0.8037, 0.9905, 0.8304, 0.9905, 0.8304, 0.9979, 0.296, 0.9979, 0.296, 0.9905, 0.3227, 0.9905, 0.3227, 0.9979, 0.777, 0.9979, 0.777, 0.9905, 0.8037, 0.9905, 0.8037, 0.9979, 0.2693, 0.9979, 0.2693, 0.9905, 0.296, 0.9905, 0.296, 0.9979, 0.7503, 0.9979, 0.7503, 0.9905, 0.777, 0.9905, 0.777, 0.9979, 0.2426, 0.9979, 0.2426, 0.9905, 0.2693, 0.9905, 0.2693, 0.9979, 0.7235, 0.9979, 0.7235, 0.9905, 0.7503, 0.9905, 0.7503, 0.9979, 0.2159, 0.9979, 0.2159, 0.9905, 0.2426, 0.9905, 0.2426, 0.9979, 0.6968, 0.9979, 0.6968, 0.9905, 0.7235, 0.9905, 0.7235, 0.9979, 0.1891, 0.9979, 0.1891, 0.9905, 0.2159, 0.9905, 0.2159, 0.9979, 0.6701, 0.9979, 0.6701, 0.9905, 0.6968, 0.9905, 0.6968, 0.9979, 0.1624, 0.9979, 0.1624, 0.9905, 0.1891, 0.9905, 0.1891, 0.9979, 0.6434, 0.9979, 0.6434, 0.9905, 0.6701, 0.9905, 0.6701, 0.9979, 0.1357, 0.9979, 0.1357, 0.9905, 0.1624, 0.9905, 0.1624, 0.9979, 0.6167, 0.9979, 0.6167, 0.9905, 0.6434, 0.9905, 0.6434, 0.9979, 0.109, 0.9979, 0.109, 0.9905, 0.1357, 0.9905, 0.1357, 0.9979, 0.4563, 0.9979, 0.4563, 0.9905, 0.4831, 0.9905, 0.4831, 0.9979, 0.5899, 0.9979, 0.5899, 0.9905, 0.6167, 0.9905, 0.6167, 0.9979, 0.08226, 0.9979, 0.08226, 0.9905, 0.109, 0.9905, 0.109, 0.9979, 0.4296, 0.9979, 0.4296, 0.9905, 0.4563, 0.9905, 0.4563, 0.9979, 0.5632, 0.9979, 0.5632, 0.9905, 0.5899, 0.9905, 0.5899, 0.9979, 0.05554, 0.9979, 0.05554, 0.9905, 0.08226, 0.9905, 0.08226, 0.9979, 0.4029, 0.9979, 0.4029, 0.9905, 0.4296, 0.9905, 0.4296, 0.9979, 0.5365, 0.9979, 0.5365, 0.9905, 0.5632, 0.9905, 0.5632, 0.9979, 0.02882, 0.9979, 0.02882, 0.9905, 0.05554, 0.9905, 0.05554, 0.9979, 0.3762, 0.9979, 0.3762, 0.9905, 0.4029, 0.9905, 0.4029, 0.9979, 0.5098, 0.9979, 0.5098, 0.9905, 0.5365, 0.9905, 0.5365, 0.9979, 0.002102, 0.9979, 0.002102, 0.9905, 0.02882, 0.9905, 0.02882, 0.9979, 0.3495, 0.9979, 0.3495, 0.9905, 0.3762, 0.9905, 0.3762, 0.9979, 0.4831, 0.9979, 0.4831, 0.9905, 0.5098, 0.9905, 0.5098, 0.9979, 0.273, 0.002102, 0.273, 0.2104, 0.2571, 0.2104, 0.2571, 0.002102, 0.2571, 0.002102, 0.2571, 0.2104, 0.2412, 0.2104, 0.2412, 0.002102, 0.2412, 0.002102, 0.2412, 0.2104, 0.2252, 0.2104, 0.2252, 0.002102, 0.2252, 0.002102, 0.2252, 0.2104, 0.2093, 0.2104, 0.2093, 0.002102, 0.2093, 0.002102, 0.2093, 0.2104, 0.1933, 0.2104, 0.1933, 0.002102, 0.1933, 0.002102, 0.1933, 0.2104, 0.1774, 0.2104, 0.1774, 0.002102, 0.1774, 0.002102, 0.1774, 0.2104, 0.1615, 0.2104, 0.1615, 0.002102, 0.1615, 0.002102, 0.1615, 0.2104, 0.1455, 0.2104, 0.1455, 0.002102, 0.1455, 0.002102, 0.1455, 0.2104, 0.1296, 0.2104, 0.1296, 0.002102, 0.1296, 0.002102, 0.1296, 0.2104, 0.1137, 0.2104, 0.1137, 0.002102, 0.1137, 0.002102, 0.1137, 0.2104, 0.09772, 0.2104, 0.09772, 0.002102, 0.09772, 0.002102, 0.09772, 0.2104, 0.08179, 0.2104, 0.08179, 0.002102, 0.08179, 0.002102, 0.08179, 0.2104, 0.06585, 0.2104, 0.06585, 0.002102, 0.06585, 0.002102, 0.06585, 0.2104, 0.04991, 0.2104, 0.04991, 0.002103, 0.04991, 0.002103, 0.04991, 0.2104, 0.03398, 0.2104, 0.03398, 0.002103, 0.03398, 0.002103, 0.03398, 0.2104, 0.01804, 0.2104, 0.01804, 0.002103, 0.01804, 0.002103, 0.01804, 0.2104, 0.002104, 0.2104, 0.002102, 0.002103, 0.5121, 0.002103, 0.5121, 0.2104, 0.4961, 0.2104, 0.4961, 0.002103, 0.4961, 0.002103, 0.4961, 0.2104, 0.4802, 0.2104, 0.4802, 0.002103, 0.4802, 0.002103, 0.4802, 0.2104, 0.4643, 0.2104, 0.4643, 0.002103, 0.4643, 0.002103, 0.4643, 0.2104, 0.4483, 0.2104, 0.4483, 0.002102, 0.4483, 0.002102, 0.4483, 0.2104, 0.4324, 0.2104, 0.4324, 0.002102, 0.4324, 0.002102, 0.4324, 0.2104, 0.4165, 0.2104, 0.4165, 0.002102, 0.4165, 0.002102, 0.4165, 0.2104, 0.4005, 0.2104, 0.4005, 0.002102, 0.4005, 0.002102, 0.4005, 0.2104, 0.3846, 0.2104, 0.3846, 0.002102, 0.3846, 0.002102, 0.3846, 0.2104, 0.3686, 0.2104, 0.3686, 0.002102, 0.3686, 0.002102, 0.3686, 0.2104, 0.3527, 0.2104, 0.3527, 0.002102, 0.3527, 0.002102, 0.3527, 0.2104, 0.3368, 0.2104, 0.3368, 0.002102, 0.3368, 0.002102, 0.3368, 0.2104, 0.3208, 0.2104, 0.3208, 0.002102, 0.3208, 0.002102, 0.3208, 0.2104, 0.3049, 0.2104, 0.3049, 0.002102, 0.3049, 0.002102, 0.3049, 0.2104, 0.289, 0.2104, 0.289, 0.002102, 0.289, 0.2104, 0.273, 0.2104, 0.273, 0.002102, 0.289, 0.002102, 0.5176, 0.7591, 0.5731, 0.7571, 0.5731, 0.7583, 0.5176, 0.7603, 0.573, 0.7618, 0.5731, 0.7607, 0.6093, 0.7588, 0.6092, 0.7599, 0.5175, 0.7579, 0.5731, 0.756, 0.5731, 0.7571, 0.5176, 0.7591, 0.5718, 0.7477, 0.5717, 0.7466, 0.6078, 0.7448, 0.6077, 0.7459, 0.5174, 0.7567, 0.573, 0.7548, 0.5731, 0.756, 0.5175, 0.7579, 0.5731, 0.756, 0.573, 0.7548, 0.6088, 0.7529, 0.609, 0.7541, 0.5172, 0.7556, 0.5729, 0.7536, 0.573, 0.7548, 0.5174, 0.7567, 0.5717, 0.7442, 0.5718, 0.743, 0.6082, 0.7413, 0.6082, 0.7425, 0.5169, 0.7544, 0.5726, 0.7524, 0.5729, 0.7536, 0.5172, 0.7556, 0.5724, 0.7513, 0.5721, 0.7501, 0.6078, 0.7483, 0.608, 0.7494, 0.5167, 0.7532, 0.5724, 0.7513, 0.5726, 0.7524, 0.5169, 0.7544, 0.5726, 0.7524, 0.5724, 0.7513, 0.608, 0.7494, 0.6082, 0.7506, 0.5163, 0.7474, 0.5717, 0.7454, 0.5717, 0.7466, 0.5163, 0.7485, 0.5717, 0.7454, 0.5717, 0.7442, 0.6082, 0.7425, 0.608, 0.7436, 0.5163, 0.7485, 0.5717, 0.7466, 0.5718, 0.7477, 0.5163, 0.7497, 0.5731, 0.7571, 0.5731, 0.756, 0.609, 0.7541, 0.6092, 0.7552, 0.5163, 0.7497, 0.5718, 0.7477, 0.5719, 0.7489, 0.5164, 0.7509, 0.6077, 0.7471, 0.6077, 0.7459, 0.6504, 0.7442, 0.6504, 0.7454, 0.5164, 0.7509, 0.5719, 0.7489, 0.5721, 0.7501, 0.5165, 0.7521, 0.5731, 0.7595, 0.5731, 0.7583, 0.6093, 0.7564, 0.6093, 0.7576, 0.5165, 0.7521, 0.5721, 0.7501, 0.5724, 0.7513, 0.5167, 0.7532, 0.5719, 0.7489, 0.5718, 0.7477, 0.6077, 0.7459, 0.6077, 0.7471, 0.6524, 0.7545, 0.6523, 0.7534, 0.6931, 0.7515, 0.6932, 0.7527, 0.6092, 0.7552, 0.609, 0.7541, 0.6521, 0.7522, 0.6523, 0.7534, 0.608, 0.7436, 0.6082, 0.7425, 0.651, 0.7408, 0.6507, 0.7419, 0.6093, 0.7588, 0.6093, 0.7576, 0.6523, 0.7557, 0.6523, 0.7569, 0.6085, 0.7518, 0.6082, 0.7506, 0.6511, 0.7488, 0.6514, 0.7499, 0.6078, 0.7483, 0.6077, 0.7471, 0.6504, 0.7454, 0.6505, 0.7466, 0.6093, 0.7564, 0.6092, 0.7552, 0.6523, 0.7534, 0.6524, 0.7545, 0.6078, 0.7448, 0.608, 0.7436, 0.6507, 0.7419, 0.6505, 0.7431, 0.6088, 0.7529, 0.6085, 0.7518, 0.6514, 0.7499, 0.6518, 0.7511, 0.6092, 0.7599, 0.6093, 0.7588, 0.6523, 0.7569, 0.6522, 0.758, 0.6082, 0.7506, 0.608, 0.7494, 0.6508, 0.7477, 0.6511, 0.7488, 0.608, 0.7494, 0.6078, 0.7483, 0.6505, 0.7466, 0.6508, 0.7477, 0.6093, 0.7576, 0.6093, 0.7564, 0.6524, 0.7545, 0.6523, 0.7557, 0.6077, 0.7459, 0.6078, 0.7448, 0.6505, 0.7431, 0.6504, 0.7442, 0.609, 0.7541, 0.6088, 0.7529, 0.6518, 0.7511, 0.6521, 0.7522, 0.6082, 0.7425, 0.6082, 0.7413, 0.651, 0.7396, 0.651, 0.7408, 0.6913, 0.7458, 0.6911, 0.7447, 0.7353, 0.7428, 0.7356, 0.744, 0.6504, 0.7442, 0.6505, 0.7431, 0.691, 0.7411, 0.691, 0.7423, 0.6523, 0.7534, 0.6521, 0.7522, 0.6928, 0.7503, 0.6931, 0.7515, 0.6505, 0.7431, 0.6507, 0.7419, 0.6913, 0.74, 0.691, 0.7411, 0.6521, 0.7522, 0.6518, 0.7511, 0.6925, 0.7492, 0.6928, 0.7503, 0.6507, 0.7419, 0.651, 0.7408, 0.6916, 0.7388, 0.6913, 0.74, 0.6518, 0.7511, 0.6514, 0.7499, 0.6921, 0.7481, 0.6925, 0.7492, 0.651, 0.7408, 0.651, 0.7396, 0.6916, 0.7377, 0.6916, 0.7388, 0.6514, 0.7499, 0.6511, 0.7488, 0.6917, 0.747, 0.6921, 0.7481, 0.6522, 0.758, 0.6523, 0.7569, 0.6932, 0.755, 0.6931, 0.7562, 0.6508, 0.7477, 0.6505, 0.7466, 0.6911, 0.7447, 0.6913, 0.7458, 0.6511, 0.7488, 0.6508, 0.7477, 0.6913, 0.7458, 0.6917, 0.747, 0.6523, 0.7569, 0.6523, 0.7557, 0.6932, 0.7538, 0.6932, 0.755, 0.6505, 0.7466, 0.6504, 0.7454, 0.691, 0.7435, 0.6911, 0.7447, 0.6523, 0.7557, 0.6524, 0.7545, 0.6932, 0.7527, 0.6932, 0.7538, 0.6504, 0.7454, 0.6504, 0.7442, 0.691, 0.7423, 0.691, 0.7435, 0.7353, 0.7381, 0.7354, 0.7369, 0.7785, 0.7349, 0.7782, 0.736, 0.6917, 0.747, 0.6913, 0.7458, 0.7356, 0.744, 0.7359, 0.7451, 0.6932, 0.755, 0.6932, 0.7538, 0.7374, 0.7521, 0.7374, 0.7533, 0.6911, 0.7447, 0.691, 0.7435, 0.7352, 0.7416, 0.7353, 0.7428, 0.6932, 0.7538, 0.6932, 0.7527, 0.7374, 0.7509, 0.7374, 0.7521, 0.691, 0.7435, 0.691, 0.7423, 0.7352, 0.7404, 0.7352, 0.7416, 0.6932, 0.7527, 0.6931, 0.7515, 0.7373, 0.7497, 0.7374, 0.7509, 0.691, 0.7423, 0.691, 0.7411, 0.7353, 0.7393, 0.7352, 0.7404, 0.6931, 0.7515, 0.6928, 0.7503, 0.7371, 0.7485, 0.7373, 0.7497, 0.691, 0.7411, 0.6913, 0.74, 0.7353, 0.7381, 0.7353, 0.7393, 0.6928, 0.7503, 0.6925, 0.7492, 0.7367, 0.7474, 0.7371, 0.7485, 0.6913, 0.74, 0.6916, 0.7388, 0.7354, 0.7369, 0.7353, 0.7381, 0.6925, 0.7492, 0.6921, 0.7481, 0.7363, 0.7463, 0.7367, 0.7474, 0.6916, 0.7388, 0.6916, 0.7377, 0.7355, 0.7358, 0.7354, 0.7369, 0.6921, 0.7481, 0.6917, 0.747, 0.7359, 0.7451, 0.7363, 0.7463, 0.6931, 0.7562, 0.6932, 0.755, 0.7374, 0.7533, 0.7372, 0.7544, 0.2832, 0.4275, 0.2828, 0.4264, 0.2828, 0.4253, 0.2832, 0.4242, 0.2841, 0.4233, 0.2852, 0.4229, 0.2864, 0.4229, 0.2875, 0.4233, 0.2883, 0.4242, 0.2888, 0.4253, 0.2888, 0.4264, 0.2883, 0.4275, 0.2875, 0.4284, 0.2864, 0.4288, 0.2852, 0.4288, 0.2841, 0.4284, 0.7367, 0.7474, 0.7363, 0.7463, 0.7789, 0.7442, 0.7793, 0.7453, 0.7354, 0.7369, 0.7355, 0.7358, 0.7788, 0.7337, 0.7785, 0.7349, 0.7363, 0.7463, 0.7359, 0.7451, 0.7786, 0.7431, 0.7789, 0.7442, 0.7372, 0.7544, 0.7374, 0.7533, 0.7799, 0.7512, 0.7796, 0.7524, 0.7356, 0.744, 0.7353, 0.7428, 0.778, 0.7408, 0.7782, 0.742, 0.7359, 0.7451, 0.7356, 0.744, 0.7782, 0.742, 0.7786, 0.7431, 0.7374, 0.7533, 0.7374, 0.7521, 0.78, 0.75, 0.7799, 0.7512, 0.7353, 0.7428, 0.7352, 0.7416, 0.7778, 0.7396, 0.778, 0.7408, 0.7374, 0.7521, 0.7374, 0.7509, 0.78, 0.7488, 0.78, 0.75, 0.7352, 0.7416, 0.7352, 0.7404, 0.7778, 0.7384, 0.7778, 0.7396, 0.7374, 0.7509, 0.7373, 0.7497, 0.7799, 0.7476, 0.78, 0.7488, 0.7352, 0.7404, 0.7353, 0.7393, 0.778, 0.7372, 0.7778, 0.7384, 0.7373, 0.7497, 0.7371, 0.7485, 0.7797, 0.7465, 0.7799, 0.7476, 0.7353, 0.7393, 0.7353, 0.7381, 0.7782, 0.736, 0.778, 0.7372, 0.7371, 0.7485, 0.7367, 0.7474, 0.7793, 0.7453, 0.7797, 0.7465, 0.1865, 0.5648, 0.1863, 0.5558, 0.2786, 0.5475, 0.2786, 0.5747, 0.1863, 0.5558, 0.1844, 0.5469, 0.2732, 0.5207, 0.2786, 0.5475, 0.1844, 0.5469, 0.1808, 0.5386, 0.2628, 0.4956, 0.2732, 0.5207, 0.1808, 0.5386, 0.1756, 0.5311, 0.2477, 0.473, 0.2628, 0.4956, 0.1756, 0.5311, 0.1691, 0.5248, 0.2285, 0.4537, 0.2477, 0.473, 0.1691, 0.5248, 0.1615, 0.5199, 0.2058, 0.4386, 0.2285, 0.4537, 0.1615, 0.5199, 0.153, 0.5165, 0.1807, 0.4282, 0.2058, 0.4386, 0.153, 0.5165, 0.1441, 0.5149, 0.154, 0.4229, 0.1807, 0.4282, 0.1441, 0.5149, 0.1351, 0.5151, 0.1267, 0.4229, 0.154, 0.4229, 0.1351, 0.5151, 0.1262, 0.517, 0.1001, 0.4282, 0.1267, 0.4229, 0.1262, 0.517, 0.1179, 0.5206, 0.0749, 0.4386, 0.1001, 0.4282, 0.1179, 0.5206, 0.1104, 0.5258, 0.05226, 0.4537, 0.0749, 0.4386, 0.1104, 0.5258, 0.1041, 0.5323, 0.033, 0.4729, 0.05226, 0.4537, 0.1041, 0.5323, 0.09921, 0.5399, 0.01787, 0.4956, 0.033, 0.4729, 0.09921, 0.5399, 0.09587, 0.5484, 0.007436, 0.5207, 0.01787, 0.4956, 0.09587, 0.5484, 0.09424, 0.5573, 0.002103, 0.5474, 0.007436, 0.5207, 0.09424, 0.5573, 0.09439, 0.5664, 0.002102, 0.5746, 0.002103, 0.5474, 0.09439, 0.5664, 0.0963, 0.5752, 0.007414, 0.6014, 0.002102, 0.5746, 0.0963, 0.5752, 0.09991, 0.5836, 0.01784, 0.6265, 0.007414, 0.6014, 0.09991, 0.5836, 0.1051, 0.591, 0.03296, 0.6492, 0.01784, 0.6265, 0.1051, 0.591, 0.1116, 0.5973, 0.05222, 0.6684, 0.03296, 0.6492, 0.1116, 0.5973, 0.1192, 0.6022, 0.07486, 0.6835, 0.05222, 0.6684, 0.1192, 0.6022, 0.1276, 0.6056, 0.1, 0.694, 0.07486, 0.6835, 0.1276, 0.6056, 0.1366, 0.6072, 0.1267, 0.6993, 0.1, 0.694, 0.1366, 0.6072, 0.1456, 0.607, 0.1539, 0.6993, 0.1267, 0.6993, 0.1456, 0.607, 0.1545, 0.6051, 0.1806, 0.694, 0.1539, 0.6993, 0.1545, 0.6051, 0.1628, 0.6015, 0.2058, 0.6835, 0.1806, 0.694, 0.1628, 0.6015, 0.1703, 0.5963, 0.2284, 0.6684, 0.2058, 0.6835, 0.1703, 0.5963, 0.1766, 0.5898, 0.2477, 0.6492, 0.2284, 0.6684, 0.1766, 0.5898, 0.1815, 0.5822, 0.2628, 0.6265, 0.2477, 0.6492, 0.1815, 0.5822, 0.1849, 0.5738, 0.2733, 0.6014, 0.2628, 0.6265, 0.1849, 0.5738, 0.1865, 0.5648, 0.2786, 0.5747, 0.2733, 0.6014, 0.6957, 0.6124, 0.699, 0.604, 0.7874, 0.6316, 0.777, 0.6567, 0.6908, 0.62, 0.6957, 0.6124, 0.777, 0.6567, 0.7619, 0.6794, 0.6845, 0.6265, 0.6908, 0.62, 0.7619, 0.6794, 0.7426, 0.6986, 0.677, 0.6317, 0.6845, 0.6265, 0.7426, 0.6986, 0.72, 0.7138, 0.6687, 0.6353, 0.677, 0.6317, 0.72, 0.7138, 0.6948, 0.7242, 0.6598, 0.6373, 0.6687, 0.6353, 0.6948, 0.7242, 0.6681, 0.7295, 0.6508, 0.6374, 0.6598, 0.6373, 0.6681, 0.7295, 0.6409, 0.7295, 0.6418, 0.6358, 0.6508, 0.6374, 0.6409, 0.7295, 0.6142, 0.7242, 0.6334, 0.6324, 0.6418, 0.6358, 0.6142, 0.7242, 0.589, 0.7138, 0.6258, 0.6275, 0.6334, 0.6324, 0.589, 0.7138, 0.5664, 0.6986, 0.6192, 0.6212, 0.6258, 0.6275, 0.5664, 0.6986, 0.5472, 0.6794, 0.6141, 0.6138, 0.6192, 0.6212, 0.5472, 0.6794, 0.532, 0.6568, 0.6105, 0.6055, 0.6141, 0.6138, 0.532, 0.6568, 0.5216, 0.6316, 0.6086, 0.5966, 0.6105, 0.6055, 0.5216, 0.6316, 0.5163, 0.6049, 0.6084, 0.5875, 0.6086, 0.5966, 0.5163, 0.6049, 0.5163, 0.5777, 0.61, 0.5786, 0.6084, 0.5875, 0.5163, 0.5777, 0.5216, 0.551, 0.6134, 0.5701, 0.61, 0.5786, 0.5216, 0.551, 0.532, 0.5258, 0.6183, 0.5625, 0.6134, 0.5701, 0.532, 0.5258, 0.5471, 0.5032, 0.6246, 0.556, 0.6183, 0.5625, 0.5471, 0.5032, 0.5664, 0.4839, 0.632, 0.5508, 0.6246, 0.556, 0.5664, 0.4839, 0.589, 0.4688, 0.6403, 0.5472, 0.632, 0.5508, 0.589, 0.4688, 0.6142, 0.4584, 0.6492, 0.5453, 0.6403, 0.5472, 0.6142, 0.4584, 0.6409, 0.4531, 0.6583, 0.5452, 0.6492, 0.5453, 0.6409, 0.4531, 0.6681, 0.4531, 0.6672, 0.5468, 0.6583, 0.5452, 0.6681, 0.4531, 0.6948, 0.4584, 0.6756, 0.5501, 0.6672, 0.5468, 0.6948, 0.4584, 0.72, 0.4688, 0.6833, 0.555, 0.6756, 0.5501, 0.72, 0.4688, 0.7426, 0.4839, 0.6898, 0.5613, 0.6833, 0.555, 0.7426, 0.4839, 0.7618, 0.5032, 0.695, 0.5688, 0.6898, 0.5613, 0.7618, 0.5032, 0.777, 0.5258, 0.6986, 0.5771, 0.695, 0.5688, 0.777, 0.5258, 0.7874, 0.5509, 0.7005, 0.586, 0.6986, 0.5771, 0.7874, 0.5509, 0.7927, 0.5777, 0.7006, 0.595, 0.7005, 0.586, 0.7927, 0.5777, 0.7927, 0.6049, 0.699, 0.604, 0.7006, 0.595, 0.7927, 0.6049, 0.7874, 0.6316, 0.7006, 0.2255, 0.7006, 0.002102, 0.7066, 0.002102, 0.7066, 0.2255, 0.552, 0.2255, 0.552, 0.4489, 0.546, 0.4489, 0.546, 0.2255, 0.5163, 0.2255, 0.5163, 0.002102, 0.5222, 0.002102, 0.5222, 0.2255, 0.5579, 0.2255, 0.5579, 0.4489, 0.552, 0.4489, 0.552, 0.2255, 0.5222, 0.2255, 0.5222, 0.002102, 0.5282, 0.002102, 0.5282, 0.2255, 0.5639, 0.2255, 0.5639, 0.4489, 0.5579, 0.4489, 0.5579, 0.2255, 0.5282, 0.2255, 0.5282, 0.002102, 0.5341, 0.002102, 0.5341, 0.2255, 0.5698, 0.2255, 0.5698, 0.4489, 0.5639, 0.4489, 0.5639, 0.2255, 0.5341, 0.2255, 0.5341, 0.002102, 0.5401, 0.002102, 0.5401, 0.2255, 0.5757, 0.2255, 0.5757, 0.4489, 0.5698, 0.4489, 0.5698, 0.2255, 0.6114, 0.2255, 0.6114, 0.4489, 0.6055, 0.4489, 0.6055, 0.2255, 0.5401, 0.2255, 0.5401, 0.002102, 0.546, 0.002102, 0.546, 0.2255, 0.5817, 0.2255, 0.5817, 0.4489, 0.5757, 0.4489, 0.5757, 0.2255, 0.6174, 0.2255, 0.6174, 0.4489, 0.6114, 0.4489, 0.6114, 0.2255, 0.546, 0.2255, 0.546, 0.002102, 0.552, 0.002102, 0.552, 0.2255, 0.5876, 0.2255, 0.5876, 0.4489, 0.5817, 0.4489, 0.5817, 0.2255, 0.6233, 0.2255, 0.6233, 0.4489, 0.6174, 0.4489, 0.6174, 0.2255, 0.552, 0.2255, 0.552, 0.002102, 0.5579, 0.002102, 0.5579, 0.2255, 0.5936, 0.2255, 0.5936, 0.4489, 0.5876, 0.4489, 0.5876, 0.2255, 0.6293, 0.2255, 0.6293, 0.4489, 0.6233, 0.4489, 0.6233, 0.2255, 0.5579, 0.2255, 0.5579, 0.002102, 0.5639, 0.002102, 0.5639, 0.2255, 0.5995, 0.2255, 0.5995, 0.4489, 0.5936, 0.4489, 0.5936, 0.2255, 0.6352, 0.2255, 0.6352, 0.4489, 0.6293, 0.4489, 0.6293, 0.2255, 0.5639, 0.2255, 0.5639, 0.002102, 0.5698, 0.002102, 0.5698, 0.2255, 0.5995, 0.2255, 0.5995, 0.002102, 0.6055, 0.002102, 0.6055, 0.2255, 0.6412, 0.2255, 0.6412, 0.4489, 0.6352, 0.4489, 0.6352, 0.2255, 0.5698, 0.2255, 0.5698, 0.002102, 0.5757, 0.002102, 0.5757, 0.2255, 0.6055, 0.2255, 0.6055, 0.002102, 0.6114, 0.002102, 0.6114, 0.2255, 0.6471, 0.2255, 0.6471, 0.4489, 0.6412, 0.4489, 0.6412, 0.2255, 0.5757, 0.2255, 0.5757, 0.002102, 0.5817, 0.002102, 0.5817, 0.2255, 0.6114, 0.2255, 0.6114, 0.002102, 0.6174, 0.002102, 0.6174, 0.2255, 0.653, 0.2255, 0.653, 0.4489, 0.6471, 0.4489, 0.6471, 0.2255, 0.5817, 0.2255, 0.5817, 0.002102, 0.5876, 0.002102, 0.5876, 0.2255, 0.6174, 0.2255, 0.6174, 0.002102, 0.6233, 0.002102, 0.6233, 0.2255, 0.659, 0.2255, 0.659, 0.4489, 0.653, 0.4489, 0.653, 0.2255, 0.5876, 0.2255, 0.5876, 0.002102, 0.5936, 0.002102, 0.5936, 0.2255, 0.6233, 0.2255, 0.6233, 0.002102, 0.6293, 0.002102, 0.6293, 0.2255, 0.6649, 0.2255, 0.6649, 0.4489, 0.659, 0.4489, 0.659, 0.2255, 0.5936, 0.2255, 0.5936, 0.002102, 0.5995, 0.002102, 0.5995, 0.2255, 0.6293, 0.2255, 0.6293, 0.002102, 0.6352, 0.002102, 0.6352, 0.2255, 0.6709, 0.2255, 0.6709, 0.4489, 0.6649, 0.4489, 0.6649, 0.2255, 0.6352, 0.2255, 0.6352, 0.002102, 0.6412, 0.002102, 0.6412, 0.2255, 0.6768, 0.2255, 0.6768, 0.4489, 0.6709, 0.4489, 0.6709, 0.2255, 0.6412, 0.2255, 0.6412, 0.002102, 0.6471, 0.002102, 0.6471, 0.2255, 0.6828, 0.2255, 0.6828, 0.4489, 0.6768, 0.4489, 0.6768, 0.2255, 0.6471, 0.2255, 0.6471, 0.002102, 0.653, 0.002102, 0.653, 0.2255, 0.6887, 0.2255, 0.6887, 0.4489, 0.6828, 0.4489, 0.6828, 0.2255, 0.653, 0.2255, 0.653, 0.002102, 0.659, 0.002102, 0.659, 0.2255, 0.6947, 0.2255, 0.6947, 0.4489, 0.6887, 0.4489, 0.6887, 0.2255, 0.659, 0.2255, 0.659, 0.002102, 0.6649, 0.002102, 0.6649, 0.2255, 0.7006, 0.2255, 0.7006, 0.4489, 0.6947, 0.4489, 0.6947, 0.2255, 0.6649, 0.2255, 0.6649, 0.002102, 0.6709, 0.002102, 0.6709, 0.2255, 0.7066, 0.2255, 0.7066, 0.4489, 0.7006, 0.4489, 0.7006, 0.2255, 0.6709, 0.2255, 0.6709, 0.002102, 0.6768, 0.002102, 0.6768, 0.2255, 0.5222, 0.2255, 0.5222, 0.4489, 0.5163, 0.4489, 0.5163, 0.2255, 0.6768, 0.2255, 0.6768, 0.002102, 0.6828, 0.002102, 0.6828, 0.2255, 0.5282, 0.2255, 0.5282, 0.4489, 0.5222, 0.4489, 0.5222, 0.2255, 0.6828, 0.2255, 0.6828, 0.002102, 0.6887, 0.002102, 0.6887, 0.2255, 0.5341, 0.2255, 0.5341, 0.4489, 0.5282, 0.4489, 0.5282, 0.2255, 0.6887, 0.2255, 0.6887, 0.002102, 0.6947, 0.002102, 0.6947, 0.2255, 0.5401, 0.2255, 0.5401, 0.4489, 0.5341, 0.4489, 0.5341, 0.2255, 0.6192, 0.6212, 0.6141, 0.6138, 0.6204, 0.6102, 0.6248, 0.6165, 0.6141, 0.6138, 0.6105, 0.6055, 0.6174, 0.6032, 0.6204, 0.6102, 0.1863, 0.5558, 0.1865, 0.5648, 0.1792, 0.5643, 0.1791, 0.5566, 0.6105, 0.6055, 0.6086, 0.5966, 0.6158, 0.5957, 0.6174, 0.6032, 0.1844, 0.5469, 0.1863, 0.5558, 0.1791, 0.5566, 0.1775, 0.5491, 0.6086, 0.5966, 0.6084, 0.5875, 0.6157, 0.5881, 0.6158, 0.5957, 0.1808, 0.5386, 0.1844, 0.5469, 0.1775, 0.5491, 0.1744, 0.5421, 0.6084, 0.5875, 0.61, 0.5786, 0.617, 0.5806, 0.6157, 0.5881, 0.1756, 0.5311, 0.1808, 0.5386, 0.1744, 0.5421, 0.1701, 0.5359, 0.61, 0.5786, 0.6134, 0.5701, 0.6198, 0.5735, 0.617, 0.5806, 0.1691, 0.5248, 0.1756, 0.5311, 0.1701, 0.5359, 0.1646, 0.5305, 0.6134, 0.5701, 0.6183, 0.5625, 0.624, 0.567, 0.6198, 0.5735, 0.1615, 0.5199, 0.1691, 0.5248, 0.1646, 0.5305, 0.1582, 0.5264, 0.6183, 0.5625, 0.6246, 0.556, 0.6293, 0.5615, 0.624, 0.567, 0.153, 0.5165, 0.1615, 0.5199, 0.1582, 0.5264, 0.1511, 0.5235, 0.6246, 0.556, 0.632, 0.5508, 0.6356, 0.5572, 0.6293, 0.5615, 0.1441, 0.5149, 0.153, 0.5165, 0.1511, 0.5235, 0.1436, 0.5222, 0.632, 0.5508, 0.6403, 0.5472, 0.6426, 0.5541, 0.6356, 0.5572, 0.1351, 0.5151, 0.1441, 0.5149, 0.1436, 0.5222, 0.1359, 0.5223, 0.6403, 0.5472, 0.6492, 0.5453, 0.65, 0.5526, 0.6426, 0.5541, 0.1262, 0.517, 0.1351, 0.5151, 0.1359, 0.5223, 0.1284, 0.524, 0.6492, 0.5453, 0.6583, 0.5452, 0.6577, 0.5524, 0.65, 0.5526, 0.1179, 0.5206, 0.1262, 0.517, 0.1284, 0.524, 0.1214, 0.527, 0.6583, 0.5452, 0.6672, 0.5468, 0.6652, 0.5538, 0.6577, 0.5524, 0.1104, 0.5258, 0.1179, 0.5206, 0.1214, 0.527, 0.1151, 0.5313, 0.6672, 0.5468, 0.6756, 0.5501, 0.6723, 0.5566, 0.6652, 0.5538, 0.1041, 0.5323, 0.1104, 0.5258, 0.1151, 0.5313, 0.1098, 0.5368, 0.6756, 0.5501, 0.6833, 0.555, 0.6788, 0.5607, 0.6723, 0.5566, 0.09921, 0.5399, 0.1041, 0.5323, 0.1098, 0.5368, 0.1057, 0.5433, 0.6833, 0.555, 0.6898, 0.5613, 0.6842, 0.5661, 0.6788, 0.5607, 0.09587, 0.5484, 0.09921, 0.5399, 0.1057, 0.5433, 0.1029, 0.5504, 0.6898, 0.5613, 0.695, 0.5688, 0.6886, 0.5723, 0.6842, 0.5661, 0.09424, 0.5573, 0.09587, 0.5484, 0.1029, 0.5504, 0.1015, 0.5579, 0.695, 0.5688, 0.6986, 0.5771, 0.6917, 0.5793, 0.6886, 0.5723, 0.09439, 0.5664, 0.09424, 0.5573, 0.1015, 0.5579, 0.1016, 0.5655, 0.6986, 0.5771, 0.7005, 0.586, 0.6933, 0.5868, 0.6917, 0.5793, 0.0963, 0.5752, 0.09439, 0.5664, 0.1016, 0.5655, 0.1032, 0.573, 0.7005, 0.586, 0.7006, 0.595, 0.6934, 0.5945, 0.6933, 0.5868, 0.09991, 0.5836, 0.0963, 0.5752, 0.1032, 0.573, 0.1063, 0.58, 0.7006, 0.595, 0.699, 0.604, 0.692, 0.602, 0.6934, 0.5945, 0.1051, 0.591, 0.09991, 0.5836, 0.1063, 0.58, 0.1106, 0.5863, 0.1654, 0.5682, 0.1663, 0.5632, 0.1792, 0.5643, 0.1779, 0.5718, 0.1635, 0.573, 0.1654, 0.5682, 0.1779, 0.5718, 0.1751, 0.5789, 0.1607, 0.5773, 0.1635, 0.573, 0.1751, 0.5789, 0.1709, 0.5853, 0.1572, 0.581, 0.1607, 0.5773, 0.1709, 0.5853, 0.1656, 0.5908, 0.153, 0.5839, 0.1572, 0.581, 0.1656, 0.5908, 0.1593, 0.5951, 0.1483, 0.5859, 0.153, 0.5839, 0.1593, 0.5951, 0.1523, 0.5982, 0.1433, 0.587, 0.1483, 0.5859, 0.1523, 0.5982, 0.1448, 0.5998, 0.1382, 0.587, 0.1433, 0.587, 0.1448, 0.5998, 0.1371, 0.5999, 0.1331, 0.5861, 0.1382, 0.587, 0.1371, 0.5999, 0.1296, 0.5986, 0.1284, 0.5842, 0.1331, 0.5861, 0.1296, 0.5986, 0.1225, 0.5958, 0.1241, 0.5814, 0.1284, 0.5842, 0.1225, 0.5958, 0.1161, 0.5916, 0.1204, 0.5779, 0.1241, 0.5814, 0.1161, 0.5916, 0.1106, 0.5863, 0.1175, 0.5737, 0.1204, 0.5779, 0.1106, 0.5863, 0.1063, 0.58, 0.1155, 0.569, 0.1175, 0.5737, 0.1063, 0.58, 0.1032, 0.573, 0.1144, 0.564, 0.1155, 0.569, 0.1032, 0.573, 0.1016, 0.5655, 0.1144, 0.5589, 0.1144, 0.564, 0.1016, 0.5655, 0.1015, 0.5579, 0.1153, 0.5539, 0.1144, 0.5589, 0.1015, 0.5579, 0.1029, 0.5504, 0.1172, 0.5491, 0.1153, 0.5539, 0.1029, 0.5504, 0.1057, 0.5433, 0.1199, 0.5448, 0.1172, 0.5491, 0.1057, 0.5433, 0.1098, 0.5368, 0.1235, 0.5412, 0.1199, 0.5448, 0.1098, 0.5368, 0.1151, 0.5313, 0.1277, 0.5383, 0.1235, 0.5412, 0.1151, 0.5313, 0.1214, 0.527, 0.1324, 0.5362, 0.1277, 0.5383, 0.1214, 0.527, 0.1284, 0.524, 0.1374, 0.5352, 0.1324, 0.5362, 0.1284, 0.524, 0.1359, 0.5223, 0.1425, 0.5351, 0.1374, 0.5352, 0.1359, 0.5223, 0.1436, 0.5222, 0.1475, 0.536, 0.1425, 0.5351, 0.1436, 0.5222, 0.1511, 0.5235, 0.1523, 0.5379, 0.1475, 0.536, 0.1511, 0.5235, 0.1582, 0.5264, 0.1566, 0.5407, 0.1523, 0.5379, 0.1582, 0.5264, 0.1646, 0.5305, 0.1602, 0.5442, 0.1566, 0.5407, 0.1646, 0.5305, 0.1701, 0.5359, 0.1631, 0.5484, 0.1602, 0.5442, 0.1701, 0.5359, 0.1744, 0.5421, 0.1652, 0.5531, 0.1631, 0.5484, 0.1744, 0.5421, 0.1775, 0.5491, 0.1662, 0.5581, 0.1652, 0.5531, 0.1775, 0.5491, 0.1791, 0.5566, 0.1663, 0.5632, 0.1662, 0.5581, 0.1791, 0.5566, 0.1792, 0.5643, 0.6796, 0.5985, 0.6805, 0.5934, 0.6934, 0.5945, 0.692, 0.602, 0.6805, 0.5934, 0.6804, 0.5883, 0.6933, 0.5868, 0.6934, 0.5945, 0.6804, 0.5883, 0.6793, 0.5833, 0.6917, 0.5793, 0.6933, 0.5868, 0.6793, 0.5833, 0.6773, 0.5786, 0.6886, 0.5723, 0.6917, 0.5793, 0.6773, 0.5786, 0.6744, 0.5744, 0.6842, 0.5661, 0.6886, 0.5723, 0.6744, 0.5744, 0.6707, 0.5709, 0.6788, 0.5607, 0.6842, 0.5661, 0.6707, 0.5709, 0.6664, 0.5681, 0.6723, 0.5566, 0.6788, 0.5607, 0.6664, 0.5681, 0.6617, 0.5662, 0.6652, 0.5538, 0.6723, 0.5566, 0.6617, 0.5662, 0.6567, 0.5653, 0.6577, 0.5524, 0.6652, 0.5538, 0.6567, 0.5653, 0.6516, 0.5654, 0.65, 0.5526, 0.6577, 0.5524, 0.6516, 0.5654, 0.6466, 0.5664, 0.6426, 0.5541, 0.65, 0.5526, 0.6466, 0.5664, 0.6419, 0.5685, 0.6356, 0.5572, 0.6426, 0.5541, 0.6419, 0.5685, 0.6377, 0.5714, 0.6293, 0.5615, 0.6356, 0.5572, 0.6377, 0.5714, 0.6341, 0.5751, 0.624, 0.567, 0.6293, 0.5615, 0.6341, 0.5751, 0.6313, 0.5794, 0.6198, 0.5735, 0.624, 0.567, 0.6313, 0.5794, 0.6294, 0.5841, 0.617, 0.5806, 0.6198, 0.5735, 0.6294, 0.5841, 0.6285, 0.5891, 0.6157, 0.5881, 0.617, 0.5806, 0.6285, 0.5891, 0.6286, 0.5942, 0.6158, 0.5957, 0.6157, 0.5881, 0.6286, 0.5942, 0.6297, 0.5992, 0.6174, 0.6032, 0.6158, 0.5957, 0.6297, 0.5992, 0.6317, 0.6039, 0.6204, 0.6102, 0.6174, 0.6032, 0.6317, 0.6039, 0.6346, 0.6081, 0.6248, 0.6165, 0.6204, 0.6102, 0.6346, 0.6081, 0.6383, 0.6117, 0.6303, 0.6218, 0.6248, 0.6165, 0.6383, 0.6117, 0.6426, 0.6144, 0.6367, 0.626, 0.6303, 0.6218, 0.6426, 0.6144, 0.6473, 0.6163, 0.6438, 0.6288, 0.6367, 0.626, 0.6473, 0.6163, 0.6523, 0.6173, 0.6513, 0.6301, 0.6438, 0.6288, 0.6523, 0.6173, 0.6575, 0.6172, 0.659, 0.63, 0.6513, 0.6301, 0.6575, 0.6172, 0.6625, 0.6161, 0.6664, 0.6284, 0.659, 0.63, 0.6625, 0.6161, 0.6672, 0.6141, 0.6734, 0.6253, 0.6664, 0.6284, 0.6672, 0.6141, 0.6714, 0.6112, 0.6797, 0.621, 0.6734, 0.6253, 0.6714, 0.6112, 0.6749, 0.6075, 0.6851, 0.6155, 0.6797, 0.621, 0.6749, 0.6075, 0.6777, 0.6032, 0.6892, 0.6091, 0.6851, 0.6155, 0.6777, 0.6032, 0.6796, 0.5985, 0.692, 0.602, 0.6892, 0.6091, 0.6258, 0.6275, 0.6192, 0.6212, 0.6248, 0.6165, 0.6303, 0.6218, 0.6334, 0.6324, 0.6258, 0.6275, 0.6303, 0.6218, 0.6367, 0.626, 0.6418, 0.6358, 0.6334, 0.6324, 0.6367, 0.626, 0.6438, 0.6288, 0.6508, 0.6374, 0.6418, 0.6358, 0.6438, 0.6288, 0.6513, 0.6301, 0.6598, 0.6373, 0.6508, 0.6374, 0.6513, 0.6301, 0.659, 0.63, 0.6687, 0.6353, 0.6598, 0.6373, 0.659, 0.63, 0.6664, 0.6284, 0.677, 0.6317, 0.6687, 0.6353, 0.6664, 0.6284, 0.6734, 0.6253, 0.6845, 0.6265, 0.677, 0.6317, 0.6734, 0.6253, 0.6797, 0.621, 0.6908, 0.62, 0.6845, 0.6265, 0.6797, 0.621, 0.6851, 0.6155, 0.6957, 0.6124, 0.6908, 0.62, 0.6851, 0.6155, 0.6892, 0.6091, 0.699, 0.604, 0.6957, 0.6124, 0.6892, 0.6091, 0.692, 0.602, 0.1865, 0.5648, 0.1849, 0.5738, 0.1779, 0.5718, 0.1792, 0.5643, 0.1849, 0.5738, 0.1815, 0.5822, 0.1751, 0.5789, 0.1779, 0.5718, 0.1815, 0.5822, 0.1766, 0.5898, 0.1709, 0.5853, 0.1751, 0.5789, 0.1766, 0.5898, 0.1703, 0.5963, 0.1656, 0.5908, 0.1709, 0.5853, 0.1703, 0.5963, 0.1628, 0.6015, 0.1593, 0.5951, 0.1656, 0.5908, 0.1628, 0.6015, 0.1545, 0.6051, 0.1523, 0.5982, 0.1593, 0.5951, 0.1545, 0.6051, 0.1456, 0.607, 0.1448, 0.5998, 0.1523, 0.5982, 0.1456, 0.607, 0.1366, 0.6072, 0.1371, 0.5999, 0.1448, 0.5998, 0.1366, 0.6072, 0.1276, 0.6056, 0.1296, 0.5986, 0.1371, 0.5999, 0.1276, 0.6056, 0.1192, 0.6022, 0.1225, 0.5958, 0.1296, 0.5986, 0.1192, 0.6022, 0.1116, 0.5973, 0.1161, 0.5916, 0.1225, 0.5958, 0.1116, 0.5973, 0.1051, 0.591, 0.1106, 0.5863, 0.1161, 0.5916, 0.6055, 0.2255, 0.6055, 0.4489, 0.5995, 0.4489, 0.5995, 0.2255])
me_cylinder.use_remesh_preserve_volume = False
me_cylinder.use_remesh_preserve_attributes = False
me_cylinder.use_mirror_vertex_groups = False
me_cylinder.update()

# ---- objects
ob_wiretool = bpy.data.objects.new('WireTool', me_cylinder)

# ---- transforms, parenting, visibility, modifiers, constraints
ob_wiretool.location = (0.0, 0.0, 0.0)
ob_wiretool.lineart.crease_threshold = 0.0
_m = ob_wiretool.modifiers.new('EdgeSplit', 'EDGE_SPLIT')
_m.split_angle = 1.396

# ---- collection membership
col_collection_1.objects.link(ob_wiretool)

# ---- scene / render settings (as saved in the file)
scene.frame_start = 1; scene.frame_end = 250; scene.frame_set(1)
scene.render.engine = 'BLENDER_EEVEE_NEXT'
scene.render.resolution_percentage = 50
scene.render.dither_intensity = 0.0
scene.cycles.use_denoising = False
scene.cycles.samples = 128
scene.cycles.sampling_pattern = 'TABULATED_SOBOL'
scene.cycles.light_sampling_threshold = 0.0
scene.cycles.use_adaptive_sampling = False
scene.cycles.use_light_tree = False
scene.cycles.blur_glossy = 0.0
scene.cycles.sample_clamp_indirect = 0.0
scene.view_settings.view_transform = 'Standard'
bpy.context.view_layer.update()

# ---- added for rendering (the .blend has no active camera and no usable light): camera, sun
cam_auto = bpy.data.cameras.new('AutoCamera')
cam_auto.lens = 50.0
cam_auto.sensor_width = 36.0
cam_auto.clip_end = 1000.0
ob_auto_camera = bpy.data.objects.new('AutoCamera', cam_auto)
scene.collection.objects.link(ob_auto_camera)
ob_auto_camera.location = (0.276951, -0.338312, 0.238403)
ob_auto_camera.rotation_euler = (1.09748, -7.21219e-08, 0.694738)
scene.camera = ob_auto_camera
light_auto_sun = bpy.data.lights.new('AutoSun', 'SUN')
light_auto_sun.energy = 3.0
light_auto_sun.angle = 0.0523599
ob_auto_sun = bpy.data.objects.new('AutoSun', light_auto_sun)
scene.collection.objects.link(ob_auto_sun)
ob_auto_sun.rotation_euler = (0.872665, 0.174533, 0.523599)
bpy.context.view_layer.update()
